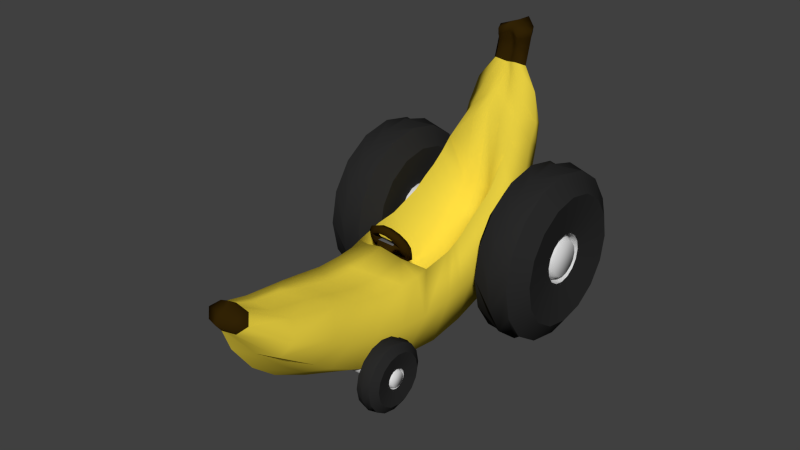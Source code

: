 # Source: banana_cart.blend  (saved by Blender 2.70.0; exported with 4.5.12 LTS)
import bpy
from mathutils import Matrix  # noqa: F401  (used for matrix-valued properties, if any)

bpy.ops.wm.read_factory_settings(use_empty=True)
scene = bpy.context.scene
scene.name = 'Scene'

# ---- collections
col_collection_1 = bpy.data.collections.new('Collection 1'); scene.collection.children.link(col_collection_1)

# ---- materials (node trees are filled in below, after node groups)
mat_material_004 = bpy.data.materials.new('Material.004')
mat_material_004.alpha_threshold = 0.0
mat_material_004.use_transparent_shadow = False
mat_material_004.diffuse_color = (0.7231, 0.7231, 0.7231, 1.0)
mat_material_004.roughness = 0.5
mat_material_004.line_color = (0.0, 0.0, 0.0, 1.0)
mat_material_005 = bpy.data.materials.new('Material.005')
mat_material_005.alpha_threshold = 0.0
mat_material_005.use_transparent_shadow = False
mat_material_005.diffuse_color = (0.02315, 0.02315, 0.02315, 1.0)
mat_material_005.roughness = 0.5
mat_material_005.line_color = (0.0, 0.0, 0.0, 1.0)
mat_materialwheelwhite = bpy.data.materials.new('MaterialWheelWhite')
mat_materialwheelwhite.alpha_threshold = 0.0
mat_materialwheelwhite.use_transparent_shadow = False
mat_materialwheelwhite.diffuse_color = (0.7231, 0.7231, 0.7231, 1.0)
mat_materialwheelwhite.roughness = 0.5
mat_materialwheelwhite.specular_intensity = 1.0
mat_materialwheelwhite.line_color = (0.0, 0.0, 0.0, 1.0)
mat_materialweelblack = bpy.data.materials.new('MaterialWeelBlack')
mat_materialweelblack.alpha_threshold = 0.0
mat_materialweelblack.use_transparent_shadow = False
mat_materialweelblack.diffuse_color = (0.02315, 0.02315, 0.02315, 1.0)
mat_materialweelblack.roughness = 0.5
mat_materialweelblack.specular_intensity = 0.1235
mat_materialweelblack.line_color = (0.0, 0.0, 0.0, 1.0)
mat_material_001 = bpy.data.materials.new('Material.001')
mat_material_001.alpha_threshold = 0.0
mat_material_001.use_transparent_shadow = False
mat_material_001.diffuse_color = (0.03071, 0.016, 0.001518, 1.0)
mat_material_001.roughness = 0.5
mat_material_001.line_color = (0.0, 0.0, 0.0, 1.0)
mat_material = bpy.data.materials.new('Material')
mat_material.alpha_threshold = 0.0
mat_material.use_transparent_shadow = False
mat_material.diffuse_color = (0.1193, 0.1193, 0.1193, 1.0)
mat_material.roughness = 0.5
mat_material.line_color = (0.0, 0.0, 0.0, 1.0)
mat_materialbanana = bpy.data.materials.new('MaterialBanana')
mat_materialbanana.alpha_threshold = 0.0
mat_materialbanana.use_transparent_shadow = False
mat_materialbanana.diffuse_color = (0.8, 0.6205, 0.05326, 1.0)
mat_materialbanana.roughness = 0.5
mat_materialbanana.specular_intensity = 0.07647
mat_materialbanana.line_color = (0.0, 0.0, 0.0, 1.0)
mat_materialends = bpy.data.materials.new('MaterialEnds')
mat_materialends.alpha_threshold = 0.0
mat_materialends.use_transparent_shadow = False
mat_materialends.diffuse_color = (0.03071, 0.016, 0.001518, 1.0)
mat_materialends.roughness = 0.5
mat_materialends.specular_intensity = 0.06471
mat_materialends.line_color = (0.0, 0.0, 0.0, 1.0)

# ---- material node trees

# ---- world
world_world = bpy.data.worlds.new('World'); scene.world = world_world
world_world.color = (0.05088, 0.05088, 0.05088)
world_world.use_sun_shadow = False
world_world.sun_shadow_jitter_overblur = 0.0
world_world.cycles.sampling_method = 'MANUAL'
world_world.cycles.sample_map_resolution = 256

# ---- meshes
me_cylinder_003 = bpy.data.meshes.new('Cylinder.003')
me_cylinder_003.from_pydata([(2.959, -0.1187, 2.944), (2.959, 0.9982, 2.722), (2.959, 0.954, 2.5), (2.959, 0.8282, 2.311), (2.959, 0.6398, 2.186), (2.959, 0.4177, 2.141), (2.959, 0.1955, 2.186), (2.959, 0.007172, 2.311), (2.959, -0.1187, 2.5), (2.959, -0.1629, 2.722), (2.959, 0.007172, 3.132), (2.959, 0.1955, 3.258), (2.959, 0.4177, 3.302), (2.959, 0.6398, 3.258), (2.959, 0.8282, 3.132), (2.959, 0.954, 2.944), (-2.959, -0.1187, 2.944), (-2.959, 0.9982, 2.722), (-2.959, 0.954, 2.5), (-2.959, 0.8282, 2.311), (-2.959, 0.6398, 2.186), (-2.959, 0.4177, 2.141), (-2.959, 0.1955, 2.186), (-2.959, 0.007172, 2.311), (-2.959, -0.1187, 2.5), (-2.959, -0.1629, 2.722), (-2.959, 0.007172, 3.132), (-2.959, 0.1955, 3.258), (-2.959, 0.4177, 3.302), (-2.959, 0.6398, 3.258), (-2.959, 0.8282, 3.132), (-2.959, 0.954, 2.944), (0.0, -0.1187, 2.944), (0.0, 0.9982, 2.722), (0.0, 0.954, 2.5), (0.0, 0.8282, 2.311), (0.0, 0.6398, 2.186), (0.0, 0.4177, 2.141), (0.0, 0.1955, 2.186), (0.0, 0.007172, 2.311), (0.0, -0.1187, 2.5), (0.0, -0.1629, 2.722), (0.0, 0.007172, 3.132), (0.0, 0.1955, 3.258), (0.0, 0.4177, 3.302), (0.0, 0.6398, 3.258), (0.0, 0.8282, 3.132), (0.0, 0.954, 2.944)], [], [(11, 10, 42, 43), (0, 9, 41, 32), (8, 7, 39, 40), (6, 5, 37, 38), (15, 14, 46, 47), (4, 3, 35, 36), (14, 13, 45, 46), (2, 1, 33, 34), (12, 11, 43, 44), (10, 0, 32, 42), (9, 8, 40, 41), (7, 6, 38, 39), (5, 4, 36, 37), (1, 15, 47, 33), (3, 2, 34, 35), (13, 12, 44, 45), (27, 43, 42, 26), (16, 32, 41, 25), (24, 40, 39, 23), (22, 38, 37, 21), (31, 47, 46, 30), (20, 36, 35, 19), (30, 46, 45, 29), (18, 34, 33, 17), (28, 44, 43, 27), (26, 42, 32, 16), (25, 41, 40, 24), (23, 39, 38, 22), (21, 37, 36, 20), (17, 33, 47, 31), (19, 35, 34, 18), (29, 45, 44, 28)])
me_cylinder_003.polygons.foreach_set('use_smooth', [True] * 32)
me_cylinder_003.materials.append(mat_material_004)
me_cylinder_003.materials.append(mat_material_005)
me_cylinder_003.use_remesh_preserve_volume = False
me_cylinder_003.use_remesh_preserve_attributes = False
me_cylinder_003.use_mirror_vertex_groups = False
me_cylinder_003.update()
me_cylinder_000 = bpy.data.meshes.new('Cylinder.000')
me_cylinder_000.from_pydata([(1.479, -0.0503, 2.944), (1.479, 1.067, 2.722), (1.479, 1.022, 2.5), (1.479, 0.8965, 2.311), (1.479, 0.7082, 2.186), (1.479, 0.486, 2.141), (1.479, 0.2639, 2.186), (1.479, 0.07555, 2.311), (1.479, -0.0503, 2.5), (1.479, -0.09449, 2.722), (1.479, 0.07555, 3.132), (1.479, 0.2639, 3.258), (1.479, 0.486, 3.302), (1.479, 0.7082, 3.258), (1.479, 0.8965, 3.132), (1.479, 1.022, 2.944), (-1.479, -0.0503, 2.944), (-1.479, 1.067, 2.722), (-1.479, 1.022, 2.5), (-1.479, 0.8965, 2.311), (-1.479, 0.7082, 2.186), (-1.479, 0.486, 2.141), (-1.479, 0.2639, 2.186), (-1.479, 0.07555, 2.311), (-1.479, -0.0503, 2.5), (-1.479, -0.09449, 2.722), (-1.479, 0.07555, 3.132), (-1.479, 0.2639, 3.258), (-1.479, 0.486, 3.302), (-1.479, 0.7082, 3.258), (-1.479, 0.8965, 3.132), (-1.479, 1.022, 2.944), (0.7394, 0.2639, 3.258), (0.7394, 0.07555, 3.132), (0.7394, -0.0503, 2.944), (0.7394, -0.09449, 2.722), (0.7394, -0.0503, 2.5), (0.7394, 0.07555, 2.311), (0.7394, 0.2639, 2.186), (0.7394, 0.486, 2.141), (0.7394, 1.022, 2.944), (0.7394, 0.8965, 3.132), (0.7394, 0.7082, 2.186), (0.7394, 0.8965, 2.311), (0.7394, 0.7082, 3.258), (0.7394, 1.022, 2.5), (0.7394, 1.067, 2.722), (0.7394, 0.486, 3.302), (-0.7394, 0.2639, 3.258), (-0.7394, 0.07555, 3.132), (-0.7394, -0.0503, 2.944), (-0.7394, -0.09449, 2.722), (-0.7394, -0.0503, 2.5), (-0.7394, 0.07555, 2.311), (-0.7394, 0.2639, 2.186), (-0.7394, 0.486, 2.141), (-0.7394, 1.022, 2.944), (-0.7394, 0.8965, 3.132), (-0.7394, 0.7082, 2.186), (-0.7394, 0.8965, 2.311), (-0.7394, 0.7082, 3.258), (-0.7394, 1.022, 2.5), (-0.7394, 1.067, 2.722), (-0.7394, 0.486, 3.302)], [], [(11, 10, 33, 32), (0, 9, 35, 34), (8, 7, 37, 36), (6, 5, 39, 38), (15, 14, 41, 40), (4, 3, 43, 42), (14, 13, 44, 41), (2, 1, 46, 45), (12, 11, 32, 47), (10, 0, 34, 33), (9, 8, 36, 35), (7, 6, 38, 37), (5, 4, 42, 39), (1, 15, 40, 46), (3, 2, 45, 43), (13, 12, 47, 44), (27, 48, 49, 26), (16, 50, 51, 25), (24, 52, 53, 23), (22, 54, 55, 21), (31, 56, 57, 30), (20, 58, 59, 19), (30, 57, 60, 29), (18, 61, 62, 17), (28, 63, 48, 27), (26, 49, 50, 16), (25, 51, 52, 24), (23, 53, 54, 22), (21, 55, 58, 20), (17, 62, 56, 31), (19, 59, 61, 18), (29, 60, 63, 28)])
me_cylinder_000.polygons.foreach_set('use_smooth', [True] * 32)
me_cylinder_000.materials.append(mat_materialwheelwhite)
me_cylinder_000.materials.append(mat_materialweelblack)
me_cylinder_000.use_remesh_preserve_volume = False
me_cylinder_000.use_remesh_preserve_attributes = False
me_cylinder_000.use_mirror_vertex_groups = False
me_cylinder_000.update()
me_cylinder_002 = bpy.data.meshes.new('Cylinder.002')
me_cylinder_002.from_pydata([(4.201, 1.932, 2.722), (4.201, 1.817, 2.142), (4.201, 1.488, 1.651), (4.201, 0.9971, 1.323), (4.201, 0.4177, 1.208), (4.201, -0.1618, 1.323), (4.201, -0.653, 1.651), (4.201, -0.9812, 2.142), (4.201, -1.096, 2.722), (4.201, -0.9812, 3.301), (4.201, -0.653, 3.792), (4.201, -0.1618, 4.121), (4.201, 0.4177, 4.236), (4.201, 0.9971, 4.121), (4.201, 1.488, 3.792), (4.201, 1.817, 3.301), (4.066, 0.9982, 2.722), (4.066, 0.954, 2.5), (4.066, 0.8282, 2.311), (4.066, 0.6398, 2.186), (4.066, 0.4177, 2.141), (4.066, 0.1955, 2.186), (4.066, 0.007172, 2.311), (4.066, -0.1187, 2.5), (4.066, -0.1629, 2.722), (4.066, -0.1187, 2.944), (4.066, 0.007172, 3.132), (4.066, 0.1955, 3.258), (4.066, 0.4177, 3.302), (4.066, 0.6398, 3.258), (4.066, 0.8282, 3.132), (4.066, 0.954, 2.944), (3.825, 0.9982, 2.722), (3.825, 0.954, 2.5), (3.825, 0.8282, 2.311), (3.825, 0.6398, 2.186), (3.825, 0.4177, 2.141), (3.825, 0.1955, 2.186), (3.825, 0.007172, 2.311), (3.825, -0.1187, 2.5), (3.825, -0.1629, 2.722), (3.825, -0.1187, 2.944), (3.825, 0.007172, 3.132), (3.825, 0.1955, 3.258), (3.825, 0.4177, 3.302), (3.825, 0.6398, 3.258), (3.825, 0.8282, 3.132), (3.825, 0.954, 2.944), (3.913, 2.219, 1.976), (3.913, 1.796, 1.343), (3.913, 1.164, 0.9205), (3.913, 0.4177, 0.7721), (3.913, -0.3285, 0.9205), (3.913, -0.961, 1.343), (3.913, -1.384, 1.976), (3.913, -1.532, 2.722), (3.913, -1.384, 3.468), (3.913, -0.961, 4.101), (3.913, -0.3285, 4.523), (3.913, 0.4177, 4.672), (3.913, 1.164, 4.523), (3.913, 1.796, 4.101), (3.913, 2.219, 3.468), (3.913, 2.367, 2.722), (3.512, 2.355, 3.357), (3.512, 2.451, 2.568), (3.512, 2.237, 1.801), (3.512, 1.746, 1.175), (3.512, 1.053, 0.7847), (3.512, 0.2634, 0.689), (3.512, -0.5028, 0.9027), (3.512, -1.129, 1.393), (3.512, -1.52, 2.086), (3.512, -1.615, 2.876), (3.512, -1.401, 3.642), (3.512, -0.9107, 4.268), (3.512, -0.2178, 4.659), (3.512, 0.5719, 4.755), (3.512, 1.338, 4.541), (3.512, 1.964, 4.05), (2.824, 1.932, 2.722), (2.824, 1.817, 2.142), (2.824, 1.488, 1.651), (2.824, 0.9971, 1.323), (2.824, 0.4177, 1.208), (2.824, -0.1618, 1.323), (2.824, -0.653, 1.651), (2.824, -0.9812, 2.142), (2.824, -1.096, 2.722), (2.824, -0.9812, 3.301), (2.824, -0.653, 3.792), (2.824, -0.1618, 4.121), (2.824, 0.4177, 4.236), (2.824, 0.9971, 4.121), (2.824, 1.488, 3.792), (2.824, 1.817, 3.301), (2.959, 0.9982, 2.722), (2.959, 0.954, 2.5), (2.959, 0.8282, 2.311), (2.959, 0.6398, 2.186), (2.959, 0.4177, 2.141), (2.959, 0.1955, 2.186), (2.959, 0.007172, 2.311), (2.959, -0.1187, 2.5), (2.959, -0.1629, 2.722), (2.959, -0.1187, 2.944), (2.959, 0.007172, 3.132), (2.959, 0.1955, 3.258), (2.959, 0.4177, 3.302), (2.959, 0.6398, 3.258), (2.959, 0.8282, 3.132), (2.959, 0.954, 2.944), (3.2, 0.9982, 2.722), (3.2, 0.954, 2.5), (3.2, 0.8282, 2.311), (3.2, 0.6398, 2.186), (3.2, 0.4177, 2.141), (3.2, 0.1955, 2.186), (3.2, 0.007172, 2.311), (3.2, -0.1187, 2.5), (3.2, -0.1629, 2.722), (3.2, -0.1187, 2.944), (3.2, 0.007172, 3.132), (3.2, 0.1955, 3.258), (3.2, 0.4177, 3.302), (3.2, 0.6398, 3.258), (3.2, 0.8282, 3.132), (3.2, 0.954, 2.944), (3.112, 2.219, 1.976), (3.112, 1.796, 1.343), (3.112, 1.164, 0.9205), (3.112, 0.4177, 0.7721), (3.112, -0.3285, 0.9205), (3.112, -0.961, 1.343), (3.112, -1.384, 1.976), (3.112, -1.532, 2.722), (3.112, -1.384, 3.468), (3.112, -0.961, 4.101), (3.112, -0.3285, 4.523), (3.112, 0.4177, 4.672), (3.112, 1.164, 4.523), (3.112, 1.796, 4.101), (3.112, 2.219, 3.468), (3.112, 2.367, 2.722), (4.201, 1.932, 2.722), (4.201, 1.817, 2.142), (4.201, 1.488, 1.651), (4.201, 0.9971, 1.323), (4.201, 0.4177, 1.208), (4.201, -0.1618, 1.323), (4.201, -0.653, 1.651), (4.201, -0.9812, 2.142), (4.201, -1.096, 2.722), (4.201, -0.9812, 3.301), (4.201, -0.653, 3.792), (4.201, -0.1618, 4.121), (4.201, 0.4177, 4.236), (4.201, 0.9971, 4.121), (4.201, 1.488, 3.792), (4.201, 1.817, 3.301), (4.066, 0.9982, 2.722), (4.066, 0.954, 2.5), (4.066, 0.8282, 2.311), (4.066, 0.6398, 2.186), (4.066, 0.4177, 2.141), (4.066, 0.1955, 2.186), (4.066, 0.007172, 2.311), (4.066, -0.1187, 2.5), (4.066, -0.1629, 2.722), (4.066, -0.1187, 2.944), (4.066, 0.007172, 3.132), (4.066, 0.1955, 3.258), (4.066, 0.4177, 3.302), (4.066, 0.6398, 3.258), (4.066, 0.8282, 3.132), (4.066, 0.954, 2.944), (3.825, 0.9982, 2.722), (3.825, 0.954, 2.5), (3.825, 0.8282, 2.311), (3.825, 0.6398, 2.186), (3.825, 0.4177, 2.141), (3.825, 0.1955, 2.186), (3.825, 0.007172, 2.311), (3.825, -0.1187, 2.5), (3.825, -0.1629, 2.722), (3.825, -0.1187, 2.944), (3.825, 0.007172, 3.132), (3.825, 0.1955, 3.258), (3.825, 0.4177, 3.302), (3.825, 0.6398, 3.258), (3.825, 0.8282, 3.132), (3.825, 0.954, 2.944), (3.913, 2.367, 2.722), (3.913, 2.219, 1.976), (3.913, 1.796, 1.343), (3.913, 1.164, 0.9205), (3.913, 0.4177, 0.7721), (3.913, -0.3285, 0.9205), (3.913, -0.961, 1.343), (3.913, -1.384, 1.976), (3.913, -1.532, 2.722), (3.913, -1.384, 3.468), (3.913, -0.961, 4.101), (3.913, -0.3285, 4.523), (3.913, 0.4177, 4.672), (3.913, 1.164, 4.523), (3.913, 1.796, 4.101), (3.913, 2.219, 3.468), (2.824, 1.932, 2.722), (2.824, 1.817, 2.142), (2.824, 1.488, 1.651), (2.824, 0.9971, 1.323), (2.824, 0.4177, 1.208), (2.824, -0.1618, 1.323), (2.824, -0.653, 1.651), (2.824, -0.9812, 2.142), (2.824, -1.096, 2.722), (2.824, -0.9812, 3.301), (2.824, -0.653, 3.792), (2.824, -0.1618, 4.121), (2.824, 0.4177, 4.236), (2.824, 0.9971, 4.121), (2.824, 1.488, 3.792), (2.824, 1.817, 3.301), (2.959, 0.9982, 2.722), (2.959, 0.954, 2.5), (2.959, 0.8282, 2.311), (2.959, 0.6398, 2.186), (2.959, 0.4177, 2.141), (2.959, 0.1955, 2.186), (2.959, 0.007172, 2.311), (2.959, -0.1187, 2.5), (2.959, -0.1629, 2.722), (2.959, -0.1187, 2.944), (2.959, 0.007172, 3.132), (2.959, 0.1955, 3.258), (2.959, 0.4177, 3.302), (2.959, 0.6398, 3.258), (2.959, 0.8282, 3.132), (2.959, 0.954, 2.944), (3.2, 0.9982, 2.722), (3.2, 0.954, 2.5), (3.2, 0.8282, 2.311), (3.2, 0.6398, 2.186), (3.2, 0.4177, 2.141), (3.2, 0.1955, 2.186), (3.2, 0.007172, 2.311), (3.2, -0.1187, 2.5), (3.2, -0.1629, 2.722), (3.2, -0.1187, 2.944), (3.2, 0.007172, 3.132), (3.2, 0.1955, 3.258), (3.2, 0.4177, 3.302), (3.2, 0.6398, 3.258), (3.2, 0.8282, 3.132), (3.2, 0.954, 2.944), (3.112, 2.367, 2.722), (3.112, 2.219, 1.976), (3.112, 1.796, 1.343), (3.112, 1.164, 0.9205), (3.112, 0.4177, 0.7721), (3.112, -0.3285, 0.9205), (3.112, -0.961, 1.343), (3.112, -1.384, 1.976), (3.112, -1.532, 2.722), (3.112, -1.384, 3.468), (3.112, -0.961, 4.101), (3.112, -0.3285, 4.523), (3.112, 0.4177, 4.672), (3.112, 1.164, 4.523), (3.112, 1.796, 4.101), (3.112, 2.219, 3.468), (4.146, 0.8535, 2.722), (4.146, 0.8203, 2.555), (4.146, 0.7259, 2.414), (4.146, 0.5845, 2.319), (4.146, 0.4177, 2.286), (4.146, 0.2509, 2.319), (4.146, 0.1095, 2.414), (4.146, 0.015, 2.555), (4.146, -0.01818, 2.722), (4.146, 0.1095, 3.03), (4.146, 0.2509, 3.125), (4.146, 0.4177, 3.158), (4.146, 0.5845, 3.125), (4.146, 0.7259, 3.03), (4.146, 0.8203, 2.889), (4.146, 0.015, 2.889), (-4.201, 1.932, 2.722), (-4.201, 1.817, 2.142), (-4.201, 1.488, 1.651), (-4.201, 0.9971, 1.323), (-4.201, 0.4177, 1.208), (-4.201, -0.1618, 1.323), (-4.201, -0.653, 1.651), (-4.201, -0.9812, 2.142), (-4.201, -1.096, 2.722), (-4.201, -0.9812, 3.301), (-4.201, -0.653, 3.792), (-4.201, -0.1618, 4.121), (-4.201, 0.4177, 4.236), (-4.201, 0.9971, 4.121), (-4.201, 1.488, 3.792), (-4.201, 1.817, 3.301), (-4.066, 0.9982, 2.722), (-4.066, 0.954, 2.5), (-4.066, 0.8282, 2.311), (-4.066, 0.6398, 2.186), (-4.066, 0.4177, 2.141), (-4.066, 0.1955, 2.186), (-4.066, 0.007172, 2.311), (-4.066, -0.1187, 2.5), (-4.066, -0.1629, 2.722), (-4.066, -0.1187, 2.944), (-4.066, 0.007172, 3.132), (-4.066, 0.1955, 3.258), (-4.066, 0.4177, 3.302), (-4.066, 0.6398, 3.258), (-4.066, 0.8282, 3.132), (-4.066, 0.954, 2.944), (-3.825, 0.9982, 2.722), (-3.825, 0.954, 2.5), (-3.825, 0.8282, 2.311), (-3.825, 0.6398, 2.186), (-3.825, 0.4177, 2.141), (-3.825, 0.1955, 2.186), (-3.825, 0.007172, 2.311), (-3.825, -0.1187, 2.5), (-3.825, -0.1629, 2.722), (-3.825, -0.1187, 2.944), (-3.825, 0.007172, 3.132), (-3.825, 0.1955, 3.258), (-3.825, 0.4177, 3.302), (-3.825, 0.6398, 3.258), (-3.825, 0.8282, 3.132), (-3.825, 0.954, 2.944), (-3.913, 2.219, 1.976), (-3.913, 1.796, 1.343), (-3.913, 1.164, 0.9205), (-3.913, 0.4177, 0.7721), (-3.913, -0.3285, 0.9205), (-3.913, -0.961, 1.343), (-3.913, -1.384, 1.976), (-3.913, -1.532, 2.722), (-3.913, -1.384, 3.468), (-3.913, -0.961, 4.101), (-3.913, -0.3285, 4.523), (-3.913, 0.4177, 4.672), (-3.913, 1.164, 4.523), (-3.913, 1.796, 4.101), (-3.913, 2.219, 3.468), (-3.913, 2.367, 2.722), (-3.512, 2.355, 3.357), (-3.512, 2.451, 2.568), (-3.512, 2.237, 1.801), (-3.512, 1.746, 1.175), (-3.512, 1.053, 0.7847), (-3.512, 0.2634, 0.689), (-3.512, -0.5028, 0.9027), (-3.512, -1.129, 1.393), (-3.512, -1.52, 2.086), (-3.512, -1.615, 2.876), (-3.512, -1.401, 3.642), (-3.512, -0.9107, 4.268), (-3.512, -0.2178, 4.659), (-3.512, 0.5719, 4.755), (-3.512, 1.338, 4.541), (-3.512, 1.964, 4.05), (-2.824, 1.932, 2.722), (-2.824, 1.817, 2.142), (-2.824, 1.488, 1.651), (-2.824, 0.9971, 1.323), (-2.824, 0.4177, 1.208), (-2.824, -0.1618, 1.323), (-2.824, -0.653, 1.651), (-2.824, -0.9812, 2.142), (-2.824, -1.096, 2.722), (-2.824, -0.9812, 3.301), (-2.824, -0.653, 3.792), (-2.824, -0.1618, 4.121), (-2.824, 0.4177, 4.236), (-2.824, 0.9971, 4.121), (-2.824, 1.488, 3.792), (-2.824, 1.817, 3.301), (-2.959, 0.9982, 2.722), (-2.959, 0.954, 2.5), (-2.959, 0.8282, 2.311), (-2.959, 0.6398, 2.186), (-2.959, 0.4177, 2.141), (-2.959, 0.1955, 2.186), (-2.959, 0.007172, 2.311), (-2.959, -0.1187, 2.5), (-2.959, -0.1629, 2.722), (-2.959, -0.1187, 2.944), (-2.959, 0.007172, 3.132), (-2.959, 0.1955, 3.258), (-2.959, 0.4177, 3.302), (-2.959, 0.6398, 3.258), (-2.959, 0.8282, 3.132), (-2.959, 0.954, 2.944), (-3.2, 0.9982, 2.722), (-3.2, 0.954, 2.5), (-3.2, 0.8282, 2.311), (-3.2, 0.6398, 2.186), (-3.2, 0.4177, 2.141), (-3.2, 0.1955, 2.186), (-3.2, 0.007172, 2.311), (-3.2, -0.1187, 2.5), (-3.2, -0.1629, 2.722), (-3.2, -0.1187, 2.944), (-3.2, 0.007172, 3.132), (-3.2, 0.1955, 3.258), (-3.2, 0.4177, 3.302), (-3.2, 0.6398, 3.258), (-3.2, 0.8282, 3.132), (-3.2, 0.954, 2.944), (-3.112, 2.219, 1.976), (-3.112, 1.796, 1.343), (-3.112, 1.164, 0.9205), (-3.112, 0.4177, 0.7721), (-3.112, -0.3285, 0.9205), (-3.112, -0.961, 1.343), (-3.112, -1.384, 1.976), (-3.112, -1.532, 2.722), (-3.112, -1.384, 3.468), (-3.112, -0.961, 4.101), (-3.112, -0.3285, 4.523), (-3.112, 0.4177, 4.672), (-3.112, 1.164, 4.523), (-3.112, 1.796, 4.101), (-3.112, 2.219, 3.468), (-3.112, 2.367, 2.722), (-4.201, 1.932, 2.722), (-4.201, 1.817, 2.142), (-4.201, 1.488, 1.651), (-4.201, 0.9971, 1.323), (-4.201, 0.4177, 1.208), (-4.201, -0.1618, 1.323), (-4.201, -0.653, 1.651), (-4.201, -0.9812, 2.142), (-4.201, -1.096, 2.722), (-4.201, -0.9812, 3.301), (-4.201, -0.653, 3.792), (-4.201, -0.1618, 4.121), (-4.201, 0.4177, 4.236), (-4.201, 0.9971, 4.121), (-4.201, 1.488, 3.792), (-4.201, 1.817, 3.301), (-4.066, 0.9982, 2.722), (-4.066, 0.954, 2.5), (-4.066, 0.8282, 2.311), (-4.066, 0.6398, 2.186), (-4.066, 0.4177, 2.141), (-4.066, 0.1955, 2.186), (-4.066, 0.007172, 2.311), (-4.066, -0.1187, 2.5), (-4.066, -0.1629, 2.722), (-4.066, -0.1187, 2.944), (-4.066, 0.007172, 3.132), (-4.066, 0.1955, 3.258), (-4.066, 0.4177, 3.302), (-4.066, 0.6398, 3.258), (-4.066, 0.8282, 3.132), (-4.066, 0.954, 2.944), (-3.825, 0.9982, 2.722), (-3.825, 0.954, 2.5), (-3.825, 0.8282, 2.311), (-3.825, 0.6398, 2.186), (-3.825, 0.4177, 2.141), (-3.825, 0.1955, 2.186), (-3.825, 0.007172, 2.311), (-3.825, -0.1187, 2.5), (-3.825, -0.1629, 2.722), (-3.825, -0.1187, 2.944), (-3.825, 0.007172, 3.132), (-3.825, 0.1955, 3.258), (-3.825, 0.4177, 3.302), (-3.825, 0.6398, 3.258), (-3.825, 0.8282, 3.132), (-3.825, 0.954, 2.944), (-3.913, 2.367, 2.722), (-3.913, 2.219, 1.976), (-3.913, 1.796, 1.343), (-3.913, 1.164, 0.9205), (-3.913, 0.4177, 0.7721), (-3.913, -0.3285, 0.9205), (-3.913, -0.961, 1.343), (-3.913, -1.384, 1.976), (-3.913, -1.532, 2.722), (-3.913, -1.384, 3.468), (-3.913, -0.961, 4.101), (-3.913, -0.3285, 4.523), (-3.913, 0.4177, 4.672), (-3.913, 1.164, 4.523), (-3.913, 1.796, 4.101), (-3.913, 2.219, 3.468), (-2.824, 1.932, 2.722), (-2.824, 1.817, 2.142), (-2.824, 1.488, 1.651), (-2.824, 0.9971, 1.323), (-2.824, 0.4177, 1.208), (-2.824, -0.1618, 1.323), (-2.824, -0.653, 1.651), (-2.824, -0.9812, 2.142), (-2.824, -1.096, 2.722), (-2.824, -0.9812, 3.301), (-2.824, -0.653, 3.792), (-2.824, -0.1618, 4.121), (-2.824, 0.4177, 4.236), (-2.824, 0.9971, 4.121), (-2.824, 1.488, 3.792), (-2.824, 1.817, 3.301), (-2.959, 0.9982, 2.722), (-2.959, 0.954, 2.5), (-2.959, 0.8282, 2.311), (-2.959, 0.6398, 2.186), (-2.959, 0.4177, 2.141), (-2.959, 0.1955, 2.186), (-2.959, 0.007172, 2.311), (-2.959, -0.1187, 2.5), (-2.959, -0.1629, 2.722), (-2.959, -0.1187, 2.944), (-2.959, 0.007172, 3.132), (-2.959, 0.1955, 3.258), (-2.959, 0.4177, 3.302), (-2.959, 0.6398, 3.258), (-2.959, 0.8282, 3.132), (-2.959, 0.954, 2.944), (-3.2, 0.9982, 2.722), (-3.2, 0.954, 2.5), (-3.2, 0.8282, 2.311), (-3.2, 0.6398, 2.186), (-3.2, 0.4177, 2.141), (-3.2, 0.1955, 2.186), (-3.2, 0.007172, 2.311), (-3.2, -0.1187, 2.5), (-3.2, -0.1629, 2.722), (-3.2, -0.1187, 2.944), (-3.2, 0.007172, 3.132), (-3.2, 0.1955, 3.258), (-3.2, 0.4177, 3.302), (-3.2, 0.6398, 3.258), (-3.2, 0.8282, 3.132), (-3.2, 0.954, 2.944), (-3.112, 2.367, 2.722), (-3.112, 2.219, 1.976), (-3.112, 1.796, 1.343), (-3.112, 1.164, 0.9205), (-3.112, 0.4177, 0.7721), (-3.112, -0.3285, 0.9205), (-3.112, -0.961, 1.343), (-3.112, -1.384, 1.976), (-3.112, -1.532, 2.722), (-3.112, -1.384, 3.468), (-3.112, -0.961, 4.101), (-3.112, -0.3285, 4.523), (-3.112, 0.4177, 4.672), (-3.112, 1.164, 4.523), (-3.112, 1.796, 4.101), (-3.112, 2.219, 3.468), (-4.146, 0.8535, 2.722), (-4.146, 0.8203, 2.555), (-4.146, 0.7259, 2.414), (-4.146, 0.5845, 2.319), (-4.146, 0.4177, 2.286), (-4.146, 0.2509, 2.319), (-4.146, 0.1095, 2.414), (-4.146, 0.015, 2.555), (-4.146, -0.01818, 2.722), (-4.146, 0.1095, 3.03), (-4.146, 0.2509, 3.125), (-4.146, 0.4177, 3.158), (-4.146, 0.5845, 3.125), (-4.146, 0.7259, 3.03), (-4.146, 0.8203, 2.889), (-4.146, 0.015, 2.889)], [], [(3, 146, 18, 19), (192, 0, 1, 193), (193, 1, 2, 194), (194, 2, 147, 195), (195, 147, 4, 196), (196, 4, 5, 197), (197, 5, 6, 198), (198, 6, 7, 199), (199, 7, 8, 200), (200, 8, 9, 201), (201, 9, 10, 202), (202, 10, 11, 203), (203, 11, 12, 204), (204, 12, 13, 205), (205, 13, 14, 206), (207, 15, 0, 192), (206, 14, 15, 207), (25, 168, 184, 41), (158, 157, 29, 30), (145, 144, 16, 17), (156, 155, 27, 28), (154, 153, 169, 26), (152, 151, 23, 24), (150, 149, 21, 22), (148, 3, 19, 20), (144, 159, 31, 16), (146, 145, 17, 18), (157, 156, 28, 29), (155, 154, 26, 27), (153, 152, 24, 169), (151, 150, 22, 23), (149, 148, 20, 21), (159, 158, 30, 31), (32, 33, 34, 35, 36, 37, 38, 39, 40, 185, 42, 43, 44, 45, 46, 47), (167, 166, 182, 183), (165, 164, 180, 181), (175, 174, 190, 191), (163, 162, 178, 179), (174, 173, 189, 190), (161, 160, 176, 177), (172, 171, 187, 188), (170, 25, 41, 186), (168, 167, 183, 184), (166, 165, 181, 182), (164, 163, 179, 180), (160, 175, 191, 176), (162, 161, 177, 178), (173, 172, 188, 189), (171, 170, 186, 187), (64, 63, 48, 65), (65, 48, 49, 66), (66, 49, 50, 67), (67, 50, 51, 68), (68, 51, 52, 69), (69, 52, 53, 70), (70, 53, 54, 71), (71, 54, 55, 72), (72, 55, 56, 73), (73, 56, 57, 74), (74, 57, 58, 75), (75, 58, 59, 76), (76, 59, 60, 77), (77, 60, 61, 78), (79, 62, 63, 64), (78, 61, 62, 79), (83, 99, 98, 210), (256, 257, 81, 80), (257, 258, 82, 81), (258, 259, 211, 82), (259, 260, 84, 211), (260, 261, 85, 84), (261, 262, 86, 85), (262, 263, 87, 86), (263, 264, 88, 87), (264, 265, 89, 88), (265, 266, 90, 89), (266, 267, 91, 90), (267, 268, 92, 91), (268, 269, 93, 92), (269, 270, 94, 93), (271, 256, 80, 95), (270, 271, 95, 94), (105, 121, 248, 232), (222, 110, 109, 221), (209, 97, 96, 208), (220, 108, 107, 219), (218, 106, 233, 217), (216, 104, 103, 215), (214, 102, 101, 213), (212, 100, 99, 83), (208, 96, 111, 223), (210, 98, 97, 209), (221, 109, 108, 220), (219, 107, 106, 218), (217, 233, 104, 216), (215, 103, 102, 214), (213, 101, 100, 212), (223, 111, 110, 222), (112, 113, 114, 115, 116, 117, 118, 119, 120, 249, 122, 123, 124, 125, 126, 127), (231, 247, 246, 230), (229, 245, 244, 228), (239, 255, 254, 238), (227, 243, 242, 226), (238, 254, 253, 237), (225, 241, 240, 224), (236, 252, 251, 235), (234, 250, 121, 105), (232, 248, 247, 231), (230, 246, 245, 229), (228, 244, 243, 227), (224, 240, 255, 239), (226, 242, 241, 225), (237, 253, 252, 236), (235, 251, 250, 234), (64, 65, 128, 143), (65, 66, 129, 128), (66, 67, 130, 129), (67, 68, 131, 130), (68, 69, 132, 131), (69, 70, 133, 132), (70, 71, 134, 133), (71, 72, 135, 134), (72, 73, 136, 135), (73, 74, 137, 136), (74, 75, 138, 137), (75, 76, 139, 138), (76, 77, 140, 139), (77, 78, 141, 140), (79, 64, 143, 142), (78, 79, 142, 141), (272, 286, 285, 284, 283, 282, 281, 287, 280, 279, 278, 277, 276, 275, 274, 273), (40, 39, 279, 280), (38, 37, 277, 278), (36, 35, 275, 276), (32, 47, 286, 272), (34, 33, 273, 274), (45, 44, 283, 284), (185, 40, 280, 287), (43, 42, 281, 282), (39, 38, 278, 279), (37, 36, 276, 277), (47, 46, 285, 286), (35, 34, 274, 275), (46, 45, 284, 285), (33, 32, 272, 273), (44, 43, 282, 283), (42, 185, 287, 281), (291, 307, 306, 434), (480, 481, 289, 288), (481, 482, 290, 289), (482, 483, 435, 290), (483, 484, 292, 435), (484, 485, 293, 292), (485, 486, 294, 293), (486, 487, 295, 294), (487, 488, 296, 295), (488, 489, 297, 296), (489, 490, 298, 297), (490, 491, 299, 298), (491, 492, 300, 299), (492, 493, 301, 300), (493, 494, 302, 301), (495, 480, 288, 303), (494, 495, 303, 302), (313, 329, 472, 456), (446, 318, 317, 445), (433, 305, 304, 432), (444, 316, 315, 443), (442, 314, 457, 441), (440, 312, 311, 439), (438, 310, 309, 437), (436, 308, 307, 291), (432, 304, 319, 447), (434, 306, 305, 433), (445, 317, 316, 444), (443, 315, 314, 442), (441, 457, 312, 440), (439, 311, 310, 438), (437, 309, 308, 436), (447, 319, 318, 446), (320, 335, 334, 333, 332, 331, 330, 473, 328, 327, 326, 325, 324, 323, 322, 321), (455, 471, 470, 454), (453, 469, 468, 452), (463, 479, 478, 462), (451, 467, 466, 450), (462, 478, 477, 461), (449, 465, 464, 448), (460, 476, 475, 459), (458, 474, 329, 313), (456, 472, 471, 455), (454, 470, 469, 453), (452, 468, 467, 451), (448, 464, 479, 463), (450, 466, 465, 449), (461, 477, 476, 460), (459, 475, 474, 458), (352, 353, 336, 351), (353, 354, 337, 336), (354, 355, 338, 337), (355, 356, 339, 338), (356, 357, 340, 339), (357, 358, 341, 340), (358, 359, 342, 341), (359, 360, 343, 342), (360, 361, 344, 343), (361, 362, 345, 344), (362, 363, 346, 345), (363, 364, 347, 346), (364, 365, 348, 347), (365, 366, 349, 348), (367, 352, 351, 350), (366, 367, 350, 349), (371, 498, 386, 387), (544, 368, 369, 545), (545, 369, 370, 546), (546, 370, 499, 547), (547, 499, 372, 548), (548, 372, 373, 549), (549, 373, 374, 550), (550, 374, 375, 551), (551, 375, 376, 552), (552, 376, 377, 553), (553, 377, 378, 554), (554, 378, 379, 555), (555, 379, 380, 556), (556, 380, 381, 557), (557, 381, 382, 558), (559, 383, 368, 544), (558, 382, 383, 559), (393, 520, 536, 409), (510, 509, 397, 398), (497, 496, 384, 385), (508, 507, 395, 396), (506, 505, 521, 394), (504, 503, 391, 392), (502, 501, 389, 390), (500, 371, 387, 388), (496, 511, 399, 384), (498, 497, 385, 386), (509, 508, 396, 397), (507, 506, 394, 395), (505, 504, 392, 521), (503, 502, 390, 391), (501, 500, 388, 389), (511, 510, 398, 399), (400, 415, 414, 413, 412, 411, 410, 537, 408, 407, 406, 405, 404, 403, 402, 401), (519, 518, 534, 535), (517, 516, 532, 533), (527, 526, 542, 543), (515, 514, 530, 531), (526, 525, 541, 542), (513, 512, 528, 529), (524, 523, 539, 540), (522, 393, 409, 538), (520, 519, 535, 536), (518, 517, 533, 534), (516, 515, 531, 532), (512, 527, 543, 528), (514, 513, 529, 530), (525, 524, 540, 541), (523, 522, 538, 539), (352, 431, 416, 353), (353, 416, 417, 354), (354, 417, 418, 355), (355, 418, 419, 356), (356, 419, 420, 357), (357, 420, 421, 358), (358, 421, 422, 359), (359, 422, 423, 360), (360, 423, 424, 361), (361, 424, 425, 362), (362, 425, 426, 363), (363, 426, 427, 364), (364, 427, 428, 365), (365, 428, 429, 366), (367, 430, 431, 352), (366, 429, 430, 367), (560, 561, 562, 563, 564, 565, 566, 567, 568, 575, 569, 570, 571, 572, 573, 574), (328, 568, 567, 327), (326, 566, 565, 325), (324, 564, 563, 323), (320, 560, 574, 335), (322, 562, 561, 321), (333, 572, 571, 332), (473, 575, 568, 328), (331, 570, 569, 330), (327, 567, 566, 326), (325, 565, 564, 324), (335, 574, 573, 334), (323, 563, 562, 322), (334, 573, 572, 333), (321, 561, 560, 320), (332, 571, 570, 331), (330, 569, 575, 473)])
me_cylinder_002.polygons.foreach_set('use_smooth', [True] * 294)
me_cylinder_002.polygons.foreach_set('material_index', [1, 1, 1, 1, 1, 1, 1, 1, 1, 1, 1, 1, 1, 1, 1, 1, 1, 0, 1, 1, 1, 1, 1, 1, 1, 1, 1, 1, 1, 1, 1, 1, 1, 0, 0, 0, 0, 0, 0, 0, 0, 0, 0, 0, 0, 0, 0, 0, 0, 1, 1, 1, 1, 1, 1, 1, 1, 1, 1, 1, 1, 1, 1, 1, 1, 1, 1, 1, 1, 1, 1, 1, 1, 1, 1, 1, 1, 1, 1, 1, 1, 1, 0, 1, 1, 1, 1, 1, 1, 1, 1, 1, 1, 1, 1, 1, 1, 1, 0, 0, 0, 0, 0, 0, 0, 0, 0, 0, 0, 0, 0, 0, 0, 0, 1, 1, 1, 1, 1, 1, 1, 1, 1, 1, 1, 1, 1, 1, 1, 1, 0, 0, 0, 0, 0, 0, 0, 0, 0, 0, 0, 0, 0, 0, 0, 0, 0, 1, 1, 1, 1, 1, 1, 1, 1, 1, 1, 1, 1, 1, 1, 1, 1, 1, 0, 1, 1, 1, 1, 1, 1, 1, 1, 1, 1, 1, 1, 1, 1, 1, 0, 0, 0, 0, 0, 0, 0, 0, 0, 0, 0, 0, 0, 0, 0, 0, 1, 1, 1, 1, 1, 1, 1, 1, 1, 1, 1, 1, 1, 1, 1, 1, 1, 1, 1, 1, 1, 1, 1, 1, 1, 1, 1, 1, 1, 1, 1, 1, 1, 0, 1, 1, 1, 1, 1, 1, 1, 1, 1, 1, 1, 1, 1, 1, 1, 0, 0, 0, 0, 0, 0, 0, 0, 0, 0, 0, 0, 0, 0, 0, 0, 1, 1, 1, 1, 1, 1, 1, 1, 1, 1, 1, 1, 1, 1, 1, 1, 0, 0, 0, 0, 0, 0, 0, 0, 0, 0, 0, 0, 0, 0, 0, 0, 0])
me_cylinder_002.materials.append(mat_material_004)
me_cylinder_002.materials.append(mat_material_005)
me_cylinder_002.use_remesh_preserve_volume = False
me_cylinder_002.use_remesh_preserve_attributes = False
me_cylinder_002.use_mirror_vertex_groups = False
me_cylinder_002.update()
me_cylinder_001 = bpy.data.meshes.new('Cylinder.001')
me_cylinder_001.from_pydata([(2.721, 2.0, 2.722), (2.721, 1.885, 2.142), (2.721, 1.557, 1.651), (2.721, 1.065, 1.323), (2.721, 0.486, 1.208), (2.721, -0.09339, 1.323), (2.721, -0.5846, 1.651), (2.721, -0.9128, 2.142), (2.721, -1.028, 2.722), (2.721, -0.9128, 3.301), (2.721, -0.5846, 3.792), (2.721, -0.09339, 4.121), (2.721, 0.486, 4.236), (2.721, 1.065, 4.121), (2.721, 1.557, 3.792), (2.721, 1.885, 3.301), (2.586, 1.067, 2.722), (2.586, 1.022, 2.5), (2.586, 0.8965, 2.311), (2.586, 0.7082, 2.186), (2.586, 0.486, 2.141), (2.586, 0.2639, 2.186), (2.586, 0.07555, 2.311), (2.586, -0.0503, 2.5), (2.586, -0.09449, 2.722), (2.586, -0.0503, 2.944), (2.586, 0.07555, 3.132), (2.586, 0.2639, 3.258), (2.586, 0.486, 3.302), (2.586, 0.7082, 3.258), (2.586, 0.8965, 3.132), (2.586, 1.022, 2.944), (2.345, 1.067, 2.722), (2.345, 1.022, 2.5), (2.345, 0.8965, 2.311), (2.345, 0.7082, 2.186), (2.345, 0.486, 2.141), (2.345, 0.2639, 2.186), (2.345, 0.07555, 2.311), (2.345, -0.0503, 2.5), (2.345, -0.09449, 2.722), (2.345, -0.0503, 2.944), (2.345, 0.07555, 3.132), (2.345, 0.2639, 3.258), (2.345, 0.486, 3.302), (2.345, 0.7082, 3.258), (2.345, 0.8965, 3.132), (2.345, 1.022, 2.944), (2.433, 2.287, 1.976), (2.433, 1.865, 1.343), (2.433, 1.232, 0.9205), (2.433, 0.486, 0.7721), (2.433, -0.2601, 0.9205), (2.433, -0.8926, 1.343), (2.433, -1.315, 1.976), (2.433, -1.464, 2.722), (2.433, -1.315, 3.468), (2.433, -0.8926, 4.101), (2.433, -0.2601, 4.523), (2.433, 0.486, 4.672), (2.433, 1.232, 4.523), (2.433, 1.865, 4.101), (2.433, 2.287, 3.468), (2.433, 2.436, 2.722), (2.032, 2.423, 3.357), (2.032, 2.519, 2.568), (2.032, 2.305, 1.801), (2.032, 1.814, 1.175), (2.032, 1.121, 0.7847), (2.032, 0.3318, 0.689), (2.032, -0.4344, 0.9027), (2.032, -1.06, 1.393), (2.032, -1.451, 2.086), (2.032, -1.547, 2.876), (2.032, -1.333, 3.642), (2.032, -0.8423, 4.268), (2.032, -0.1494, 4.659), (2.032, 0.6403, 4.755), (2.032, 1.407, 4.541), (2.032, 2.033, 4.05), (1.344, 2.0, 2.722), (1.344, 1.885, 2.142), (1.344, 1.557, 1.651), (1.344, 1.065, 1.323), (1.344, 0.486, 1.208), (1.344, -0.09339, 1.323), (1.344, -0.5846, 1.651), (1.344, -0.9128, 2.142), (1.344, -1.028, 2.722), (1.344, -0.9128, 3.301), (1.344, -0.5846, 3.792), (1.344, -0.09339, 4.121), (1.344, 0.486, 4.236), (1.344, 1.065, 4.121), (1.344, 1.557, 3.792), (1.344, 1.885, 3.301), (1.479, 1.067, 2.722), (1.479, 1.022, 2.5), (1.479, 0.8965, 2.311), (1.479, 0.7082, 2.186), (1.479, 0.486, 2.141), (1.479, 0.2639, 2.186), (1.479, 0.07555, 2.311), (1.479, -0.0503, 2.5), (1.479, -0.09449, 2.722), (1.479, -0.0503, 2.944), (1.479, 0.07555, 3.132), (1.479, 0.2639, 3.258), (1.479, 0.486, 3.302), (1.479, 0.7082, 3.258), (1.479, 0.8965, 3.132), (1.479, 1.022, 2.944), (1.72, 1.067, 2.722), (1.72, 1.022, 2.5), (1.72, 0.8965, 2.311), (1.72, 0.7082, 2.186), (1.72, 0.486, 2.141), (1.72, 0.2639, 2.186), (1.72, 0.07555, 2.311), (1.72, -0.0503, 2.5), (1.72, -0.09449, 2.722), (1.72, -0.0503, 2.944), (1.72, 0.07555, 3.132), (1.72, 0.2639, 3.258), (1.72, 0.486, 3.302), (1.72, 0.7082, 3.258), (1.72, 0.8965, 3.132), (1.72, 1.022, 2.944), (1.632, 2.287, 1.976), (1.632, 1.865, 1.343), (1.632, 1.232, 0.9205), (1.632, 0.486, 0.7721), (1.632, -0.2601, 0.9205), (1.632, -0.8926, 1.343), (1.632, -1.315, 1.976), (1.632, -1.464, 2.722), (1.632, -1.315, 3.468), (1.632, -0.8926, 4.101), (1.632, -0.2601, 4.523), (1.632, 0.486, 4.672), (1.632, 1.232, 4.523), (1.632, 1.865, 4.101), (1.632, 2.287, 3.468), (1.632, 2.436, 2.722), (2.721, 2.0, 2.722), (2.721, 1.885, 2.142), (2.721, 1.557, 1.651), (2.721, 1.065, 1.323), (2.721, 0.486, 1.208), (2.721, -0.09339, 1.323), (2.721, -0.5846, 1.651), (2.721, -0.9128, 2.142), (2.721, -1.028, 2.722), (2.721, -0.9128, 3.301), (2.721, -0.5846, 3.792), (2.721, -0.09339, 4.121), (2.721, 0.486, 4.236), (2.721, 1.065, 4.121), (2.721, 1.557, 3.792), (2.721, 1.885, 3.301), (2.586, 1.067, 2.722), (2.586, 1.022, 2.5), (2.586, 0.8965, 2.311), (2.586, 0.7082, 2.186), (2.586, 0.486, 2.141), (2.586, 0.2639, 2.186), (2.586, 0.07555, 2.311), (2.586, -0.0503, 2.5), (2.586, -0.09449, 2.722), (2.586, -0.0503, 2.944), (2.586, 0.07555, 3.132), (2.586, 0.2639, 3.258), (2.586, 0.486, 3.302), (2.586, 0.7082, 3.258), (2.586, 0.8965, 3.132), (2.586, 1.022, 2.944), (2.345, 1.067, 2.722), (2.345, 1.022, 2.5), (2.345, 0.8965, 2.311), (2.345, 0.7082, 2.186), (2.345, 0.486, 2.141), (2.345, 0.2639, 2.186), (2.345, 0.07555, 2.311), (2.345, -0.0503, 2.5), (2.345, -0.09449, 2.722), (2.345, -0.0503, 2.944), (2.345, 0.07555, 3.132), (2.345, 0.2639, 3.258), (2.345, 0.486, 3.302), (2.345, 0.7082, 3.258), (2.345, 0.8965, 3.132), (2.345, 1.022, 2.944), (2.433, 2.436, 2.722), (2.433, 2.287, 1.976), (2.433, 1.865, 1.343), (2.433, 1.232, 0.9205), (2.433, 0.486, 0.7721), (2.433, -0.2601, 0.9205), (2.433, -0.8926, 1.343), (2.433, -1.315, 1.976), (2.433, -1.464, 2.722), (2.433, -1.315, 3.468), (2.433, -0.8926, 4.101), (2.433, -0.2601, 4.523), (2.433, 0.486, 4.672), (2.433, 1.232, 4.523), (2.433, 1.865, 4.101), (2.433, 2.287, 3.468), (1.344, 2.0, 2.722), (1.344, 1.885, 2.142), (1.344, 1.557, 1.651), (1.344, 1.065, 1.323), (1.344, 0.486, 1.208), (1.344, -0.09339, 1.323), (1.344, -0.5846, 1.651), (1.344, -0.9128, 2.142), (1.344, -1.028, 2.722), (1.344, -0.9128, 3.301), (1.344, -0.5846, 3.792), (1.344, -0.09339, 4.121), (1.344, 0.486, 4.236), (1.344, 1.065, 4.121), (1.344, 1.557, 3.792), (1.344, 1.885, 3.301), (1.479, 1.067, 2.722), (1.479, 1.022, 2.5), (1.479, 0.8965, 2.311), (1.479, 0.7082, 2.186), (1.479, 0.486, 2.141), (1.479, 0.2639, 2.186), (1.479, 0.07555, 2.311), (1.479, -0.0503, 2.5), (1.479, -0.09449, 2.722), (1.479, -0.0503, 2.944), (1.479, 0.07555, 3.132), (1.479, 0.2639, 3.258), (1.479, 0.486, 3.302), (1.479, 0.7082, 3.258), (1.479, 0.8965, 3.132), (1.479, 1.022, 2.944), (1.72, 1.067, 2.722), (1.72, 1.022, 2.5), (1.72, 0.8965, 2.311), (1.72, 0.7082, 2.186), (1.72, 0.486, 2.141), (1.72, 0.2639, 2.186), (1.72, 0.07555, 2.311), (1.72, -0.0503, 2.5), (1.72, -0.09449, 2.722), (1.72, -0.0503, 2.944), (1.72, 0.07555, 3.132), (1.72, 0.2639, 3.258), (1.72, 0.486, 3.302), (1.72, 0.7082, 3.258), (1.72, 0.8965, 3.132), (1.72, 1.022, 2.944), (1.632, 2.436, 2.722), (1.632, 2.287, 1.976), (1.632, 1.865, 1.343), (1.632, 1.232, 0.9205), (1.632, 0.486, 0.7721), (1.632, -0.2601, 0.9205), (1.632, -0.8926, 1.343), (1.632, -1.315, 1.976), (1.632, -1.464, 2.722), (1.632, -1.315, 3.468), (1.632, -0.8926, 4.101), (1.632, -0.2601, 4.523), (1.632, 0.486, 4.672), (1.632, 1.232, 4.523), (1.632, 1.865, 4.101), (1.632, 2.287, 3.468), (2.609, 0.8973, 2.722), (2.609, 0.866, 2.564), (2.609, 0.7769, 2.431), (2.609, 0.6434, 2.342), (2.609, 0.486, 2.311), (2.609, 0.3287, 2.342), (2.609, 0.1952, 2.431), (2.609, 0.1061, 2.564), (2.609, 0.07476, 2.722), (2.609, 0.1952, 3.013), (2.609, 0.3287, 3.102), (2.609, 0.486, 3.133), (2.609, 0.6434, 3.102), (2.609, 0.7769, 3.013), (2.609, 0.866, 2.879), (2.609, 0.1061, 2.879), (-2.721, 2.0, 2.722), (-2.721, 1.885, 2.142), (-2.721, 1.557, 1.651), (-2.721, 1.065, 1.323), (-2.721, 0.486, 1.208), (-2.721, -0.09339, 1.323), (-2.721, -0.5846, 1.651), (-2.721, -0.9128, 2.142), (-2.721, -1.028, 2.722), (-2.721, -0.9128, 3.301), (-2.721, -0.5846, 3.792), (-2.721, -0.09339, 4.121), (-2.721, 0.486, 4.236), (-2.721, 1.065, 4.121), (-2.721, 1.557, 3.792), (-2.721, 1.885, 3.301), (-2.586, 1.067, 2.722), (-2.586, 1.022, 2.5), (-2.586, 0.8965, 2.311), (-2.586, 0.7082, 2.186), (-2.586, 0.486, 2.141), (-2.586, 0.2639, 2.186), (-2.586, 0.07555, 2.311), (-2.586, -0.0503, 2.5), (-2.586, -0.09449, 2.722), (-2.586, -0.0503, 2.944), (-2.586, 0.07555, 3.132), (-2.586, 0.2639, 3.258), (-2.586, 0.486, 3.302), (-2.586, 0.7082, 3.258), (-2.586, 0.8965, 3.132), (-2.586, 1.022, 2.944), (-2.345, 1.067, 2.722), (-2.345, 1.022, 2.5), (-2.345, 0.8965, 2.311), (-2.345, 0.7082, 2.186), (-2.345, 0.486, 2.141), (-2.345, 0.2639, 2.186), (-2.345, 0.07555, 2.311), (-2.345, -0.0503, 2.5), (-2.345, -0.09449, 2.722), (-2.345, -0.0503, 2.944), (-2.345, 0.07555, 3.132), (-2.345, 0.2639, 3.258), (-2.345, 0.486, 3.302), (-2.345, 0.7082, 3.258), (-2.345, 0.8965, 3.132), (-2.345, 1.022, 2.944), (-2.433, 2.287, 1.976), (-2.433, 1.865, 1.343), (-2.433, 1.232, 0.9205), (-2.433, 0.486, 0.7721), (-2.433, -0.2601, 0.9205), (-2.433, -0.8926, 1.343), (-2.433, -1.315, 1.976), (-2.433, -1.464, 2.722), (-2.433, -1.315, 3.468), (-2.433, -0.8926, 4.101), (-2.433, -0.2601, 4.523), (-2.433, 0.486, 4.672), (-2.433, 1.232, 4.523), (-2.433, 1.865, 4.101), (-2.433, 2.287, 3.468), (-2.433, 2.436, 2.722), (-2.032, 2.423, 3.357), (-2.032, 2.519, 2.568), (-2.032, 2.305, 1.801), (-2.032, 1.814, 1.175), (-2.032, 1.121, 0.7847), (-2.032, 0.3318, 0.689), (-2.032, -0.4344, 0.9027), (-2.032, -1.06, 1.393), (-2.032, -1.451, 2.086), (-2.032, -1.547, 2.876), (-2.032, -1.333, 3.642), (-2.032, -0.8423, 4.268), (-2.032, -0.1494, 4.659), (-2.032, 0.6403, 4.755), (-2.032, 1.407, 4.541), (-2.032, 2.033, 4.05), (-1.344, 2.0, 2.722), (-1.344, 1.885, 2.142), (-1.344, 1.557, 1.651), (-1.344, 1.065, 1.323), (-1.344, 0.486, 1.208), (-1.344, -0.09339, 1.323), (-1.344, -0.5846, 1.651), (-1.344, -0.9128, 2.142), (-1.344, -1.028, 2.722), (-1.344, -0.9128, 3.301), (-1.344, -0.5846, 3.792), (-1.344, -0.09339, 4.121), (-1.344, 0.486, 4.236), (-1.344, 1.065, 4.121), (-1.344, 1.557, 3.792), (-1.344, 1.885, 3.301), (-1.479, 1.067, 2.722), (-1.479, 1.022, 2.5), (-1.479, 0.8965, 2.311), (-1.479, 0.7082, 2.186), (-1.479, 0.486, 2.141), (-1.479, 0.2639, 2.186), (-1.479, 0.07555, 2.311), (-1.479, -0.0503, 2.5), (-1.479, -0.09449, 2.722), (-1.479, -0.0503, 2.944), (-1.479, 0.07555, 3.132), (-1.479, 0.2639, 3.258), (-1.479, 0.486, 3.302), (-1.479, 0.7082, 3.258), (-1.479, 0.8965, 3.132), (-1.479, 1.022, 2.944), (-1.72, 1.067, 2.722), (-1.72, 1.022, 2.5), (-1.72, 0.8965, 2.311), (-1.72, 0.7082, 2.186), (-1.72, 0.486, 2.141), (-1.72, 0.2639, 2.186), (-1.72, 0.07555, 2.311), (-1.72, -0.0503, 2.5), (-1.72, -0.09449, 2.722), (-1.72, -0.0503, 2.944), (-1.72, 0.07555, 3.132), (-1.72, 0.2639, 3.258), (-1.72, 0.486, 3.302), (-1.72, 0.7082, 3.258), (-1.72, 0.8965, 3.132), (-1.72, 1.022, 2.944), (-1.632, 2.287, 1.976), (-1.632, 1.865, 1.343), (-1.632, 1.232, 0.9205), (-1.632, 0.486, 0.7721), (-1.632, -0.2601, 0.9205), (-1.632, -0.8926, 1.343), (-1.632, -1.315, 1.976), (-1.632, -1.464, 2.722), (-1.632, -1.315, 3.468), (-1.632, -0.8926, 4.101), (-1.632, -0.2601, 4.523), (-1.632, 0.486, 4.672), (-1.632, 1.232, 4.523), (-1.632, 1.865, 4.101), (-1.632, 2.287, 3.468), (-1.632, 2.436, 2.722), (-2.721, 2.0, 2.722), (-2.721, 1.885, 2.142), (-2.721, 1.557, 1.651), (-2.721, 1.065, 1.323), (-2.721, 0.486, 1.208), (-2.721, -0.09339, 1.323), (-2.721, -0.5846, 1.651), (-2.721, -0.9128, 2.142), (-2.721, -1.028, 2.722), (-2.721, -0.9128, 3.301), (-2.721, -0.5846, 3.792), (-2.721, -0.09339, 4.121), (-2.721, 0.486, 4.236), (-2.721, 1.065, 4.121), (-2.721, 1.557, 3.792), (-2.721, 1.885, 3.301), (-2.586, 1.067, 2.722), (-2.586, 1.022, 2.5), (-2.586, 0.8965, 2.311), (-2.586, 0.7082, 2.186), (-2.586, 0.486, 2.141), (-2.586, 0.2639, 2.186), (-2.586, 0.07555, 2.311), (-2.586, -0.0503, 2.5), (-2.586, -0.09449, 2.722), (-2.586, -0.0503, 2.944), (-2.586, 0.07555, 3.132), (-2.586, 0.2639, 3.258), (-2.586, 0.486, 3.302), (-2.586, 0.7082, 3.258), (-2.586, 0.8965, 3.132), (-2.586, 1.022, 2.944), (-2.345, 1.067, 2.722), (-2.345, 1.022, 2.5), (-2.345, 0.8965, 2.311), (-2.345, 0.7082, 2.186), (-2.345, 0.486, 2.141), (-2.345, 0.2639, 2.186), (-2.345, 0.07555, 2.311), (-2.345, -0.0503, 2.5), (-2.345, -0.09449, 2.722), (-2.345, -0.0503, 2.944), (-2.345, 0.07555, 3.132), (-2.345, 0.2639, 3.258), (-2.345, 0.486, 3.302), (-2.345, 0.7082, 3.258), (-2.345, 0.8965, 3.132), (-2.345, 1.022, 2.944), (-2.433, 2.436, 2.722), (-2.433, 2.287, 1.976), (-2.433, 1.865, 1.343), (-2.433, 1.232, 0.9205), (-2.433, 0.486, 0.7721), (-2.433, -0.2601, 0.9205), (-2.433, -0.8926, 1.343), (-2.433, -1.315, 1.976), (-2.433, -1.464, 2.722), (-2.433, -1.315, 3.468), (-2.433, -0.8926, 4.101), (-2.433, -0.2601, 4.523), (-2.433, 0.486, 4.672), (-2.433, 1.232, 4.523), (-2.433, 1.865, 4.101), (-2.433, 2.287, 3.468), (-1.344, 2.0, 2.722), (-1.344, 1.885, 2.142), (-1.344, 1.557, 1.651), (-1.344, 1.065, 1.323), (-1.344, 0.486, 1.208), (-1.344, -0.09339, 1.323), (-1.344, -0.5846, 1.651), (-1.344, -0.9128, 2.142), (-1.344, -1.028, 2.722), (-1.344, -0.9128, 3.301), (-1.344, -0.5846, 3.792), (-1.344, -0.09339, 4.121), (-1.344, 0.486, 4.236), (-1.344, 1.065, 4.121), (-1.344, 1.557, 3.792), (-1.344, 1.885, 3.301), (-1.479, 1.067, 2.722), (-1.479, 1.022, 2.5), (-1.479, 0.8965, 2.311), (-1.479, 0.7082, 2.186), (-1.479, 0.486, 2.141), (-1.479, 0.2639, 2.186), (-1.479, 0.07555, 2.311), (-1.479, -0.0503, 2.5), (-1.479, -0.09449, 2.722), (-1.479, -0.0503, 2.944), (-1.479, 0.07555, 3.132), (-1.479, 0.2639, 3.258), (-1.479, 0.486, 3.302), (-1.479, 0.7082, 3.258), (-1.479, 0.8965, 3.132), (-1.479, 1.022, 2.944), (-1.72, 1.067, 2.722), (-1.72, 1.022, 2.5), (-1.72, 0.8965, 2.311), (-1.72, 0.7082, 2.186), (-1.72, 0.486, 2.141), (-1.72, 0.2639, 2.186), (-1.72, 0.07555, 2.311), (-1.72, -0.0503, 2.5), (-1.72, -0.09449, 2.722), (-1.72, -0.0503, 2.944), (-1.72, 0.07555, 3.132), (-1.72, 0.2639, 3.258), (-1.72, 0.486, 3.302), (-1.72, 0.7082, 3.258), (-1.72, 0.8965, 3.132), (-1.72, 1.022, 2.944), (-1.632, 2.436, 2.722), (-1.632, 2.287, 1.976), (-1.632, 1.865, 1.343), (-1.632, 1.232, 0.9205), (-1.632, 0.486, 0.7721), (-1.632, -0.2601, 0.9205), (-1.632, -0.8926, 1.343), (-1.632, -1.315, 1.976), (-1.632, -1.464, 2.722), (-1.632, -1.315, 3.468), (-1.632, -0.8926, 4.101), (-1.632, -0.2601, 4.523), (-1.632, 0.486, 4.672), (-1.632, 1.232, 4.523), (-1.632, 1.865, 4.101), (-1.632, 2.287, 3.468), (-2.609, 0.8973, 2.722), (-2.609, 0.866, 2.564), (-2.609, 0.7769, 2.431), (-2.609, 0.6434, 2.342), (-2.609, 0.486, 2.311), (-2.609, 0.3287, 2.342), (-2.609, 0.1952, 2.431), (-2.609, 0.1061, 2.564), (-2.609, 0.07476, 2.722), (-2.609, 0.1952, 3.013), (-2.609, 0.3287, 3.102), (-2.609, 0.486, 3.133), (-2.609, 0.6434, 3.102), (-2.609, 0.7769, 3.013), (-2.609, 0.866, 2.879), (-2.609, 0.1061, 2.879)], [], [(3, 146, 18, 19), (192, 0, 1, 193), (193, 1, 2, 194), (194, 2, 147, 195), (195, 147, 4, 196), (196, 4, 5, 197), (197, 5, 6, 198), (198, 6, 7, 199), (199, 7, 8, 200), (200, 8, 9, 201), (201, 9, 10, 202), (202, 10, 11, 203), (203, 11, 12, 204), (204, 12, 13, 205), (205, 13, 14, 206), (207, 15, 0, 192), (206, 14, 15, 207), (25, 168, 184, 41), (158, 157, 29, 30), (145, 144, 16, 17), (156, 155, 27, 28), (154, 153, 169, 26), (152, 151, 23, 24), (150, 149, 21, 22), (148, 3, 19, 20), (144, 159, 31, 16), (146, 145, 17, 18), (157, 156, 28, 29), (155, 154, 26, 27), (153, 152, 24, 169), (151, 150, 22, 23), (149, 148, 20, 21), (159, 158, 30, 31), (32, 33, 34, 35, 36, 37, 38, 39, 40, 185, 42, 43, 44, 45, 46, 47), (167, 166, 182, 183), (165, 164, 180, 181), (175, 174, 190, 191), (163, 162, 178, 179), (174, 173, 189, 190), (161, 160, 176, 177), (172, 171, 187, 188), (170, 25, 41, 186), (168, 167, 183, 184), (166, 165, 181, 182), (164, 163, 179, 180), (160, 175, 191, 176), (162, 161, 177, 178), (173, 172, 188, 189), (171, 170, 186, 187), (64, 63, 48, 65), (65, 48, 49, 66), (66, 49, 50, 67), (67, 50, 51, 68), (68, 51, 52, 69), (69, 52, 53, 70), (70, 53, 54, 71), (71, 54, 55, 72), (72, 55, 56, 73), (73, 56, 57, 74), (74, 57, 58, 75), (75, 58, 59, 76), (76, 59, 60, 77), (77, 60, 61, 78), (79, 62, 63, 64), (78, 61, 62, 79), (83, 99, 98, 210), (256, 257, 81, 80), (257, 258, 82, 81), (258, 259, 211, 82), (259, 260, 84, 211), (260, 261, 85, 84), (261, 262, 86, 85), (262, 263, 87, 86), (263, 264, 88, 87), (264, 265, 89, 88), (265, 266, 90, 89), (266, 267, 91, 90), (267, 268, 92, 91), (268, 269, 93, 92), (269, 270, 94, 93), (271, 256, 80, 95), (270, 271, 95, 94), (105, 121, 248, 232), (222, 110, 109, 221), (209, 97, 96, 208), (220, 108, 107, 219), (218, 106, 233, 217), (216, 104, 103, 215), (214, 102, 101, 213), (212, 100, 99, 83), (208, 96, 111, 223), (210, 98, 97, 209), (221, 109, 108, 220), (219, 107, 106, 218), (217, 233, 104, 216), (215, 103, 102, 214), (213, 101, 100, 212), (223, 111, 110, 222), (112, 113, 114, 115, 116, 117, 118, 119, 120, 249, 122, 123, 124, 125, 126, 127), (231, 247, 246, 230), (229, 245, 244, 228), (239, 255, 254, 238), (227, 243, 242, 226), (238, 254, 253, 237), (225, 241, 240, 224), (236, 252, 251, 235), (234, 250, 121, 105), (232, 248, 247, 231), (230, 246, 245, 229), (228, 244, 243, 227), (224, 240, 255, 239), (226, 242, 241, 225), (237, 253, 252, 236), (235, 251, 250, 234), (64, 65, 128, 143), (65, 66, 129, 128), (66, 67, 130, 129), (67, 68, 131, 130), (68, 69, 132, 131), (69, 70, 133, 132), (70, 71, 134, 133), (71, 72, 135, 134), (72, 73, 136, 135), (73, 74, 137, 136), (74, 75, 138, 137), (75, 76, 139, 138), (76, 77, 140, 139), (77, 78, 141, 140), (79, 64, 143, 142), (78, 79, 142, 141), (272, 286, 285, 284, 283, 282, 281, 287, 280, 279, 278, 277, 276, 275, 274, 273), (40, 39, 279, 280), (38, 37, 277, 278), (36, 35, 275, 276), (32, 47, 286, 272), (34, 33, 273, 274), (45, 44, 283, 284), (185, 40, 280, 287), (43, 42, 281, 282), (39, 38, 278, 279), (37, 36, 276, 277), (47, 46, 285, 286), (35, 34, 274, 275), (46, 45, 284, 285), (33, 32, 272, 273), (44, 43, 282, 283), (42, 185, 287, 281), (291, 307, 306, 434), (480, 481, 289, 288), (481, 482, 290, 289), (482, 483, 435, 290), (483, 484, 292, 435), (484, 485, 293, 292), (485, 486, 294, 293), (486, 487, 295, 294), (487, 488, 296, 295), (488, 489, 297, 296), (489, 490, 298, 297), (490, 491, 299, 298), (491, 492, 300, 299), (492, 493, 301, 300), (493, 494, 302, 301), (495, 480, 288, 303), (494, 495, 303, 302), (313, 329, 472, 456), (446, 318, 317, 445), (433, 305, 304, 432), (444, 316, 315, 443), (442, 314, 457, 441), (440, 312, 311, 439), (438, 310, 309, 437), (436, 308, 307, 291), (432, 304, 319, 447), (434, 306, 305, 433), (445, 317, 316, 444), (443, 315, 314, 442), (441, 457, 312, 440), (439, 311, 310, 438), (437, 309, 308, 436), (447, 319, 318, 446), (320, 335, 334, 333, 332, 331, 330, 473, 328, 327, 326, 325, 324, 323, 322, 321), (455, 471, 470, 454), (453, 469, 468, 452), (463, 479, 478, 462), (451, 467, 466, 450), (462, 478, 477, 461), (449, 465, 464, 448), (460, 476, 475, 459), (458, 474, 329, 313), (456, 472, 471, 455), (454, 470, 469, 453), (452, 468, 467, 451), (448, 464, 479, 463), (450, 466, 465, 449), (461, 477, 476, 460), (459, 475, 474, 458), (352, 353, 336, 351), (353, 354, 337, 336), (354, 355, 338, 337), (355, 356, 339, 338), (356, 357, 340, 339), (357, 358, 341, 340), (358, 359, 342, 341), (359, 360, 343, 342), (360, 361, 344, 343), (361, 362, 345, 344), (362, 363, 346, 345), (363, 364, 347, 346), (364, 365, 348, 347), (365, 366, 349, 348), (367, 352, 351, 350), (366, 367, 350, 349), (371, 498, 386, 387), (544, 368, 369, 545), (545, 369, 370, 546), (546, 370, 499, 547), (547, 499, 372, 548), (548, 372, 373, 549), (549, 373, 374, 550), (550, 374, 375, 551), (551, 375, 376, 552), (552, 376, 377, 553), (553, 377, 378, 554), (554, 378, 379, 555), (555, 379, 380, 556), (556, 380, 381, 557), (557, 381, 382, 558), (559, 383, 368, 544), (558, 382, 383, 559), (393, 520, 536, 409), (510, 509, 397, 398), (497, 496, 384, 385), (508, 507, 395, 396), (506, 505, 521, 394), (504, 503, 391, 392), (502, 501, 389, 390), (500, 371, 387, 388), (496, 511, 399, 384), (498, 497, 385, 386), (509, 508, 396, 397), (507, 506, 394, 395), (505, 504, 392, 521), (503, 502, 390, 391), (501, 500, 388, 389), (511, 510, 398, 399), (400, 415, 414, 413, 412, 411, 410, 537, 408, 407, 406, 405, 404, 403, 402, 401), (519, 518, 534, 535), (517, 516, 532, 533), (527, 526, 542, 543), (515, 514, 530, 531), (526, 525, 541, 542), (513, 512, 528, 529), (524, 523, 539, 540), (522, 393, 409, 538), (520, 519, 535, 536), (518, 517, 533, 534), (516, 515, 531, 532), (512, 527, 543, 528), (514, 513, 529, 530), (525, 524, 540, 541), (523, 522, 538, 539), (352, 431, 416, 353), (353, 416, 417, 354), (354, 417, 418, 355), (355, 418, 419, 356), (356, 419, 420, 357), (357, 420, 421, 358), (358, 421, 422, 359), (359, 422, 423, 360), (360, 423, 424, 361), (361, 424, 425, 362), (362, 425, 426, 363), (363, 426, 427, 364), (364, 427, 428, 365), (365, 428, 429, 366), (367, 430, 431, 352), (366, 429, 430, 367), (560, 561, 562, 563, 564, 565, 566, 567, 568, 575, 569, 570, 571, 572, 573, 574), (328, 568, 567, 327), (326, 566, 565, 325), (324, 564, 563, 323), (320, 560, 574, 335), (322, 562, 561, 321), (333, 572, 571, 332), (473, 575, 568, 328), (331, 570, 569, 330), (327, 567, 566, 326), (325, 565, 564, 324), (335, 574, 573, 334), (323, 563, 562, 322), (334, 573, 572, 333), (321, 561, 560, 320), (332, 571, 570, 331), (330, 569, 575, 473)])
me_cylinder_001.polygons.foreach_set('use_smooth', [True] * 294)
me_cylinder_001.polygons.foreach_set('material_index', [1, 1, 1, 1, 1, 1, 1, 1, 1, 1, 1, 1, 1, 1, 1, 1, 1, 0, 1, 1, 1, 1, 1, 1, 1, 1, 1, 1, 1, 1, 1, 1, 1, 0, 0, 0, 0, 0, 0, 0, 0, 0, 0, 0, 0, 0, 0, 0, 0, 1, 1, 1, 1, 1, 1, 1, 1, 1, 1, 1, 1, 1, 1, 1, 1, 1, 1, 1, 1, 1, 1, 1, 1, 1, 1, 1, 1, 1, 1, 1, 1, 1, 0, 1, 1, 1, 1, 1, 1, 1, 1, 1, 1, 1, 1, 1, 1, 1, 0, 0, 0, 0, 0, 0, 0, 0, 0, 0, 0, 0, 0, 0, 0, 0, 1, 1, 1, 1, 1, 1, 1, 1, 1, 1, 1, 1, 1, 1, 1, 1, 0, 0, 0, 0, 0, 0, 0, 0, 0, 0, 0, 0, 0, 0, 0, 0, 0, 1, 1, 1, 1, 1, 1, 1, 1, 1, 1, 1, 1, 1, 1, 1, 1, 1, 0, 1, 1, 1, 1, 1, 1, 1, 1, 1, 1, 1, 1, 1, 1, 1, 0, 0, 0, 0, 0, 0, 0, 0, 0, 0, 0, 0, 0, 0, 0, 0, 1, 1, 1, 1, 1, 1, 1, 1, 1, 1, 1, 1, 1, 1, 1, 1, 1, 1, 1, 1, 1, 1, 1, 1, 1, 1, 1, 1, 1, 1, 1, 1, 1, 0, 1, 1, 1, 1, 1, 1, 1, 1, 1, 1, 1, 1, 1, 1, 1, 0, 0, 0, 0, 0, 0, 0, 0, 0, 0, 0, 0, 0, 0, 0, 0, 1, 1, 1, 1, 1, 1, 1, 1, 1, 1, 1, 1, 1, 1, 1, 1, 0, 0, 0, 0, 0, 0, 0, 0, 0, 0, 0, 0, 0, 0, 0, 0, 0])
me_cylinder_001.materials.append(mat_materialwheelwhite)
me_cylinder_001.materials.append(mat_materialweelblack)
me_cylinder_001.use_remesh_preserve_volume = False
me_cylinder_001.use_remesh_preserve_attributes = False
me_cylinder_001.use_mirror_vertex_groups = False
me_cylinder_001.update()
me_torus = bpy.data.meshes.new('Torus')
me_torus.from_pydata([(1.027, 0.2242, -0.249), (0.7785, 0.1537, -0.007427), (0.5556, 0.05764, -0.2645), (0.8039, 0.1281, -0.5061), (0.6998, 0.7234, -0.2914), (0.5168, 0.5531, -0.04129), (0.3594, 0.3572, -0.2899), (0.5423, 0.5275, -0.54), (0.1778, 1.013, -0.3329), (0.09927, 0.7847, -0.07449), (0.0462, 0.5308, -0.3148), (0.1247, 0.759, -0.5732), (-0.4195, 1.026, -0.364), (-0.3786, 0.7953, -0.09942), (-0.3122, 0.5388, -0.3335), (-0.3531, 0.7697, -0.5981), (-0.9554, 0.7605, -0.3777), (-0.8073, 0.5827, -0.1104), (-0.6337, 0.3794, -0.3417), (-0.7818, 0.5571, -0.6091), (-1.307, 0.2764, -0.3708), (-1.089, 0.1955, -0.1048), (-0.8447, 0.08897, -0.3376), (-1.063, 0.1699, -0.6035), (-1.394, -0.315, -0.3448), (-1.158, -0.2776, -0.08407), (-0.8967, -0.2659, -0.322), (-1.133, -0.3032, -0.5828), (-1.196, -0.8782, -0.3058), (-0.9997, -0.7282, -0.05284), (-0.778, -0.6038, -0.2986), (-0.9743, -0.7538, -0.5515), (-0.7587, -1.284, -0.2626), (-0.6499, -1.053, -0.01831), (-0.5157, -0.8475, -0.2727), (-0.6245, -1.079, -0.517), (-0.1823, -1.44, -0.2252), (-0.1888, -1.178, 0.01163), (-0.1699, -0.9411, -0.2502), (-0.1634, -1.203, -0.4871), (0.4012, -1.31, -0.2021), (0.278, -1.074, 0.03011), (0.1803, -0.8631, -0.2364), (0.3035, -1.099, -0.4686), (0.8582, -0.9242, -0.1986), (0.6436, -0.765, 0.03289), (0.4545, -0.6314, -0.2343), (0.6691, -0.7906, -0.4658), (1.084, -0.3704, -0.2156), (0.8242, -0.3219, 0.01934), (0.5899, -0.2991, -0.2444), (0.8497, -0.3476, -0.4793), (-0.1669, -0.2998, -0.03236), (-0.1534, -0.2825, -0.2832), (-0.1445, 0.0733, -0.301), (-0.155, 0.1746, -0.05613), (0.2183, -0.2908, -0.2638), (0.2055, 0.06547, -0.2828), (0.3117, 0.1642, -0.03178), (0.3287, -0.3109, -0.006509), (-0.6624, -0.2887, -0.05822), (-0.5251, -0.2742, -0.3026), (-0.4946, 0.08114, -0.3193), (-0.6218, 0.1851, -0.08048), (-0.1991, -0.1029, 0.6696), (-0.1953, 0.05075, 0.6619), (-0.04405, 0.04737, 0.6698), (-0.03856, -0.1065, 0.678), (-0.3597, -0.09935, 0.6613), (-0.3465, 0.05413, 0.6541)], [], [(0, 1, 5, 4), (1, 2, 6, 5), (2, 3, 7, 6), (0, 4, 7, 3), (4, 5, 9, 8), (5, 6, 10, 9), (6, 7, 11, 10), (7, 4, 8, 11), (8, 9, 13, 12), (9, 10, 14, 13), (10, 11, 15, 14), (11, 8, 12, 15), (12, 13, 17, 16), (13, 14, 18, 17), (14, 15, 19, 18), (15, 12, 16, 19), (16, 17, 21, 20), (17, 18, 22, 21), (18, 19, 23, 22), (19, 16, 20, 23), (20, 21, 25, 24), (22, 23, 27, 26), (23, 20, 24, 27), (24, 25, 29, 28), (25, 26, 30, 29), (26, 27, 31, 30), (27, 24, 28, 31), (28, 29, 33, 32), (29, 30, 34, 33), (30, 31, 35, 34), (31, 28, 32, 35), (32, 33, 37, 36), (33, 34, 38, 37), (34, 35, 39, 38), (35, 32, 36, 39), (36, 37, 41, 40), (37, 38, 42, 41), (38, 39, 43, 42), (39, 36, 40, 43), (40, 41, 45, 44), (41, 42, 46, 45), (42, 43, 47, 46), (43, 40, 44, 47), (44, 45, 49, 48), (45, 46, 50, 49), (46, 47, 51, 50), (47, 44, 48, 51), (48, 49, 1, 0), (50, 51, 3, 2), (51, 48, 0, 3), (60, 61, 26, 25), (61, 62, 22, 26), (62, 63, 21, 22), (63, 60, 25, 21), (59, 56, 53, 52), (56, 57, 54, 53), (57, 58, 55, 54), (55, 65, 69, 63), (49, 50, 56, 59), (50, 2, 57, 56), (2, 1, 58, 57), (1, 49, 59, 58), (52, 53, 61, 60), (53, 54, 62, 61), (54, 55, 63, 62), (63, 69, 68, 60), (66, 67, 64, 65), (65, 64, 68, 69), (60, 68, 64, 52), (59, 67, 66, 58), (52, 64, 67, 59), (58, 66, 65, 55)])
me_torus.polygons.foreach_set('use_smooth', [True] * 72)
me_torus.polygons.foreach_set('material_index', [0, 0, 0, 0, 0, 0, 0, 0, 0, 0, 0, 0, 0, 0, 0, 0, 0, 0, 0, 0, 0, 0, 0, 0, 0, 0, 0, 0, 0, 0, 0, 0, 0, 0, 0, 0, 0, 0, 0, 0, 0, 0, 0, 0, 0, 0, 0, 0, 0, 0, 0, 0, 0, 0, 1, 1, 1, 0, 0, 0, 0, 0, 1, 1, 1, 0, 0, 0, 0, 0, 0, 0])
me_torus.materials.append(mat_material_001)
me_torus.materials.append(mat_material)
me_torus.use_remesh_preserve_volume = False
me_torus.use_remesh_preserve_attributes = False
me_torus.use_mirror_vertex_groups = False
me_torus.update()
me_cube = bpy.data.meshes.new('Cube')
me_cube.from_pydata([(0.0, 0.5848, -0.2127), (0.0, 0.001025, -1.234), (-1.119, -0.7094, -0.7809), (-1.122, 0.9795, -0.7808), (-0.9068, 0.7396, 0.9232), (-1.126, 0.135, -0.8421), (-0.9682, 0.2833, 0.9154), (-0.8306, 1.465, 1.118), (0.0, 1.001, -1.151), (0.0, -0.999, -1.152), (0.0, 1.285, -0.09718), (0.0, -1.465, 0.04438), (-1.035, -1.384, -0.6199), (-0.9336, -0.391, 0.9259), (0.0, -1.798, -0.9356), (0.0, -0.8958, 0.9826), (-0.9941, -2.109, -0.3574), (-0.8828, -1.115, 1.006), (0.0, -2.657, -0.583), (0.0, -1.481, 1.336), (-0.9201, -2.724, -0.003648), (-0.8417, -1.731, 1.188), (0.0, -3.385, -0.1078), (0.0, -2.21, 1.58), (-0.8027, -3.319, 0.4611), (-0.8001, -2.326, 1.455), (0.0, -4.091, 0.5165), (0.0, -2.915, 1.939), (-0.8021, -3.692, 0.9046), (-0.7261, -2.802, 1.69), (0.0, -4.533, 1.113), (0.0, -3.479, 2.254), (-0.801, -4.404, 1.71), (-0.6105, -3.8, 2.118), (0.0, -4.847, 1.88), (0.0, -4.132, 2.513), (-0.3003, -4.84, 2.405), (-0.2975, -4.441, 2.649), (0.0, -4.92, 2.417), (0.0, -4.448, 2.744), (-0.2999, -4.922, 2.566), (-0.2975, -4.559, 2.757), (0.0, -5.017, 2.633), (0.0, -4.587, 2.89), (-1.065, 1.73, -0.6371), (-0.8356, 1.823, 1.257), (0.0, 1.89, -0.9586), (0.0, 1.64, 0.06748), (-0.8976, 2.86, -0.04152), (-0.7898, 2.431, 1.566), (0.0, 3.228, -0.1588), (0.0, 2.216, 0.4077), (0.0, 1.925, 0.2496), (0.0, 2.559, -0.6664), (-0.8269, 2.129, 1.366), (-1.019, 2.295, -0.4196), (-0.7735, 3.6, 0.6914), (-0.7569, 2.734, 1.808), (0.0, 4.104, 0.8259), (0.0, 2.643, 0.8588), (-0.7692, 3.89, 1.326), (-0.6864, 3.039, 2.032), (0.0, 4.446, 1.679), (0.0, 3.309, 2.54), (-0.7658, 4.07, 1.865), (-0.5801, 3.426, 2.336), (0.0, 4.51, 2.17), (0.0, 3.653, 2.8), (-0.604, 4.203, 2.55), (-0.4181, 3.795, 2.845), (0.0, 4.426, 2.567), (0.0, 3.942, 3.049), (-0.258, 4.456, 3.331), (-0.2585, 4.14, 3.494), (0.0, 4.581, 3.266), (0.0, 4.208, 3.485), (0.0, 4.075, 3.267), (0.0, 4.456, 2.916), (-0.2597, 4.028, 3.332), (-0.2597, 4.35, 3.071), (-0.2563, 4.6, 3.558), (-0.2574, 4.202, 3.674), (0.0, 4.752, 3.571), (0.0, 4.28, 3.727), (-0.2541, 4.812, 3.823), (-0.2559, 4.205, 3.971), (0.0, 5.003, 3.928), (0.0, 4.285, 4.127), (0.0, 4.263, 3.935), (0.0, 4.93, 3.757), (-0.2567, 4.187, 3.829), (-0.255, 4.75, 3.696), (-1.277, 0.6309, 0.1264), (-1.281, -0.2135, 0.09863), (-1.23, 1.476, 0.3052), (0.0, -1.707, -0.1616), (-1.24, -0.8884, 0.184), (0.0, -2.062, 0.3524), (-1.194, -1.613, 0.3554), (0.0, -2.069, 0.3764), (-1.137, -2.228, 0.623), (0.0, -2.798, 0.7359), (-1.057, -2.823, 0.9891), (0.0, -3.503, 1.228), (-1.02, -3.248, 1.328), (0.0, -4.006, 1.684), (-0.9617, -4.103, 1.945), (0.0, -4.49, 2.196), (-0.4619, -4.641, 2.526), (0.0, -4.684, 2.58), (-0.4617, -4.741, 2.661), (0.0, -4.802, 2.761), (-1.2, 2.013, 0.475), (-1.094, 2.723, 0.8687), (0.0, 2.852, 0.1787), (0.0, 2.431, -0.1395), (-1.155, 2.368, 0.6317), (-0.9941, 3.167, 1.281), (0.0, 3.591, 1.62), (-0.9321, 3.464, 1.71), (0.0, 3.943, 2.196), (-0.9289, 3.747, 2.132), (0.0, 4.128, 2.53), (-0.767, 3.998, 2.728), (0.0, 4.184, 2.808), (-0.4213, 4.297, 3.412), (0.0, 4.394, 3.375), (0.0, 4.266, 3.092), (-0.4227, 4.189, 3.201), (-0.4199, 4.4, 3.615), (0.0, 4.516, 3.649), (-0.418, 4.508, 3.897), (0.0, 4.644, 4.027), (0.0, 4.596, 3.846), (-0.4189, 4.468, 3.762), (-0.5176, -1.591, -0.7777), (-0.5612, 0.9903, -0.9661), (-0.5593, -0.8542, -0.9663), (-0.5631, 0.06803, -1.038), (-0.3702, 1.392, 0.06574), (-0.4114, -1.458, 0.05779), (-0.4155, 0.5981, -0.2275), (-0.4606, -0.6879, 0.945), (-0.497, -2.383, -0.4702), (-0.4414, -1.298, 1.171), (-0.46, -3.055, -0.0557), (-0.4208, -1.97, 1.384), (-0.4014, -3.705, 0.4888), (-0.4, -2.621, 1.697), (-0.401, -4.112, 1.009), (-0.363, -3.141, 1.972), (-0.4005, -4.625, 1.795), (-0.3053, -3.966, 2.315), (-0.1502, -4.88, 2.411), (-0.1487, -4.444, 2.696), (-0.1499, -4.969, 2.6), (-0.1487, -4.573, 2.823), (-0.5327, 1.81, -0.7978), (-0.3671, 1.719, 0.1982), (-0.4488, 3.044, -0.1001), (-0.357, 2.217, 0.4744), (-0.3742, 1.93, 0.3199), (-0.5096, 2.427, -0.543), (-0.3867, 3.852, 0.7586), (-0.348, 2.595, 0.8609), (-0.3846, 4.168, 1.502), (-0.3432, 3.174, 2.286), (-0.3829, 4.29, 2.018), (-0.29, 3.54, 2.568), (-0.302, 4.315, 2.558), (-0.2091, 3.869, 2.947), (-0.129, 4.518, 3.299), (-0.1292, 4.174, 3.489), (-0.1299, 4.052, 3.299), (-0.1298, 4.403, 2.994), (-0.1282, 4.676, 3.564), (-0.1287, 4.241, 3.7), (-0.1271, 4.907, 3.875), (-0.1279, 4.245, 4.049), (-0.1283, 4.225, 3.882), (-0.1275, 4.84, 3.726), (-0.2308, -4.772, 2.711), (-0.209, 4.576, 3.962), (0.0, -1.893, -0.8967), (0.0, -0.6793, 1.342), (-0.9236, -0.6677, 0.9075), (-1.031, -1.464, -0.5909), (0.0, -2.063, 0.3551), (-1.235, -0.9684, 0.2029), (-0.4655, -0.6111, 1.167), (-0.5153, -1.679, -0.7438), (0.0, -0.499, -1.193), (-0.9375, 0.5115, 0.9193), (-1.122, -0.2872, -0.8115), (0.0, -0.4595, -0.2328), (-1.279, 0.2087, 0.1125), (-0.5612, -0.3931, -1.002), (-0.4137, -0.4491, -0.2334)], [], [(196, 137, 2, 193), (197, 192, 6, 140), (140, 6, 13, 142), (95, 11, 15, 97), (92, 4, 7, 94), (187, 184, 19, 99), (136, 138, 5, 3), (139, 7, 4, 141), (195, 192, 4, 92), (93, 2, 12, 96), (137, 9, 14, 135), (99, 19, 23, 101), (189, 185, 17, 144), (188, 186, 16, 98), (190, 183, 18, 143), (101, 23, 27, 103), (144, 17, 21, 146), (98, 16, 20, 100), (143, 18, 22, 145), (103, 27, 31, 105), (146, 21, 25, 148), (100, 20, 24, 102), (145, 22, 26, 147), (105, 31, 35, 107), (148, 25, 29, 150), (102, 24, 28, 104), (147, 26, 30, 149), (107, 35, 39, 109), (150, 29, 33, 152), (104, 28, 32, 106), (149, 30, 34, 151), (109, 39, 43, 111), (152, 33, 37, 154), (106, 32, 36, 108), (151, 34, 38, 153), (181, 156, 41, 110), (154, 37, 41, 156), (108, 36, 40, 110), (153, 38, 42, 155), (115, 53, 50, 114), (139, 10, 47, 158), (94, 7, 45, 112), (136, 3, 44, 157), (114, 50, 58, 118), (161, 52, 51, 160), (116, 54, 49, 113), (162, 55, 48, 159), (158, 47, 52, 161), (112, 45, 54, 116), (157, 44, 55, 162), (118, 58, 62, 120), (160, 51, 59, 164), (113, 49, 57, 117), (159, 48, 56, 163), (120, 62, 66, 122), (164, 59, 63, 166), (117, 57, 61, 119), (163, 56, 60, 165), (122, 66, 70, 124), (166, 63, 67, 168), (119, 61, 65, 121), (165, 60, 64, 167), (127, 77, 74, 126), (168, 67, 71, 170), (121, 65, 69, 123), (167, 64, 68, 169), (126, 74, 82, 130), (173, 76, 75, 172), (128, 78, 73, 125), (174, 79, 72, 171), (124, 70, 77, 127), (170, 71, 76, 173), (123, 69, 78, 128), (169, 68, 79, 174), (133, 89, 86, 132), (172, 75, 83, 176), (125, 73, 81, 129), (171, 72, 80, 175), (182, 177, 84, 131), (179, 88, 87, 178), (134, 90, 85, 131), (180, 91, 84, 177), (130, 82, 89, 133), (176, 83, 88, 179), (129, 81, 90, 134), (175, 80, 91, 180), (9, 95, 97, 14), (5, 92, 94, 3), (183, 187, 99, 18), (193, 195, 92, 5), (6, 93, 96, 13), (18, 99, 101, 22), (185, 188, 98, 17), (22, 101, 103, 26), (17, 98, 100, 21), (26, 103, 105, 30), (21, 100, 102, 25), (30, 105, 107, 34), (25, 102, 104, 29), (34, 107, 109, 38), (29, 104, 106, 33), (38, 109, 111, 42), (33, 106, 108, 37), (155, 181, 110, 40), (37, 108, 110, 41), (52, 115, 114, 51), (3, 94, 112, 44), (51, 114, 118, 59), (55, 116, 113, 48), (44, 112, 116, 55), (59, 118, 120, 63), (48, 113, 117, 56), (63, 120, 122, 67), (56, 117, 119, 60), (67, 122, 124, 71), (60, 119, 121, 64), (76, 127, 126, 75), (64, 121, 123, 68), (75, 126, 130, 83), (79, 128, 125, 72), (71, 124, 127, 76), (68, 123, 128, 79), (88, 133, 132, 87), (72, 125, 129, 80), (178, 182, 131, 85), (91, 134, 131, 84), (83, 130, 133, 88), (80, 129, 134, 91), (191, 9, 137, 196), (194, 197, 140, 11), (11, 140, 142, 15), (8, 1, 138, 136), (10, 139, 141, 0), (2, 137, 135, 12), (184, 189, 144, 19), (186, 190, 143, 16), (19, 144, 146, 23), (16, 143, 145, 20), (23, 146, 148, 27), (20, 145, 147, 24), (27, 148, 150, 31), (24, 147, 149, 28), (31, 150, 152, 35), (28, 149, 151, 32), (35, 152, 154, 39), (32, 151, 153, 36), (111, 43, 156, 181), (39, 154, 156, 43), (36, 153, 155, 40), (7, 139, 158, 45), (8, 136, 157, 46), (54, 161, 160, 49), (53, 162, 159, 50), (45, 158, 161, 54), (46, 157, 162, 53), (49, 160, 164, 57), (50, 159, 163, 58), (57, 164, 166, 61), (58, 163, 165, 62), (61, 166, 168, 65), (62, 165, 167, 66), (65, 168, 170, 69), (66, 167, 169, 70), (78, 173, 172, 73), (77, 174, 171, 74), (69, 170, 173, 78), (70, 169, 174, 77), (73, 172, 176, 81), (74, 171, 175, 82), (132, 86, 177, 182), (90, 179, 178, 85), (89, 180, 177, 86), (81, 176, 179, 90), (82, 175, 180, 89), (42, 111, 181, 155), (87, 132, 182, 178), (97, 15, 184, 187), (142, 13, 185, 189), (96, 12, 186, 188), (135, 14, 183, 190), (14, 97, 187, 183), (13, 96, 188, 185), (15, 142, 189, 184), (12, 135, 190, 186), (138, 196, 193, 5), (141, 4, 192, 197), (93, 6, 192, 195), (2, 93, 195, 193), (1, 191, 196, 138), (0, 141, 197, 194)])
me_cube.polygons.foreach_set('use_smooth', [True] * 190)
me_cube.polygons.foreach_set('material_index', [0, 0, 0, 0, 0, 0, 0, 0, 0, 0, 0, 0, 0, 0, 0, 0, 0, 0, 0, 0, 0, 0, 0, 0, 0, 0, 0, 0, 0, 0, 0, 1, 0, 0, 0, 1, 1, 1, 1, 0, 0, 0, 0, 0, 0, 0, 0, 0, 0, 0, 0, 0, 0, 0, 0, 0, 0, 0, 0, 0, 0, 0, 1, 0, 0, 0, 1, 1, 1, 1, 0, 0, 0, 0, 1, 1, 1, 1, 1, 1, 1, 1, 1, 1, 1, 1, 0, 0, 0, 0, 0, 0, 0, 0, 0, 0, 0, 0, 0, 0, 0, 1, 0, 1, 1, 0, 0, 0, 0, 0, 0, 0, 0, 0, 0, 0, 1, 0, 1, 1, 0, 0, 1, 1, 1, 1, 1, 1, 0, 0, 0, 0, 0, 0, 0, 0, 0, 0, 0, 0, 0, 0, 0, 0, 0, 0, 1, 1, 1, 0, 0, 0, 0, 0, 0, 0, 0, 0, 0, 0, 0, 0, 0, 1, 1, 0, 0, 1, 1, 1, 1, 1, 1, 1, 1, 1, 0, 0, 0, 0, 0, 0, 0, 0, 0, 0, 0, 0, 0, 0])
me_cube.materials.append(mat_materialbanana)
me_cube.materials.append(mat_materialends)
me_cube.use_remesh_preserve_volume = False
me_cube.use_remesh_preserve_attributes = False
me_cube.use_mirror_vertex_groups = False
me_cube.update()

# ---- objects
ob_cylinder_003 = bpy.data.objects.new('Cylinder.003', me_cylinder_003)
ob_cylinder_002 = bpy.data.objects.new('Cylinder.002', me_cylinder_000)
ob_cylinder_001 = bpy.data.objects.new('Cylinder.001', me_cylinder_002)
ob_cylinder = bpy.data.objects.new('Cylinder', me_cylinder_001)
ob_torus = bpy.data.objects.new('Torus', me_torus)
ob_cube = bpy.data.objects.new('Cube', me_cube)

# ---- transforms, parenting, visibility, modifiers, constraints
ob_cylinder_003.location = (-0.02588, -2.504, 0.9508)
ob_cylinder_003.scale = (0.3953, 0.3953, 0.3953)
ob_cylinder_003.lineart.crease_threshold = 0.0
ob_cylinder_002.location = (0.01635, 1.604, 0.5353)
ob_cylinder_002.lineart.crease_threshold = 0.0
ob_cylinder_001.location = (-0.02588, -2.504, 0.9508)
ob_cylinder_001.scale = (0.3953, 0.3953, 0.3953)
ob_cylinder_001.lineart.crease_threshold = 0.0
ob_cylinder.location = (0.01635, 1.604, 0.5353)
ob_cylinder.lineart.crease_threshold = 0.0
ob_torus.location = (0.07769, -0.787, 3.873)
ob_torus.rotation_euler = (2.116, -0.03662, 0.0)
ob_torus.scale = (0.4514, 0.4514, 0.4514)
ob_torus.lineart.crease_threshold = 0.0
ob_cube.location = (0.0, 0.0, 2.787)
ob_cube.rotation_euler = (0.2373, 0.02555, -0.01257)
ob_cube.lock_rotations_4d = False
ob_cube.empty_display_type = 'ARROWS'
ob_cube.lineart.crease_threshold = 0.0
_m = ob_cube.modifiers.new('Mirror', 'MIRROR')
_m.use_clip = True

# ---- collection membership
col_collection_1.objects.link(ob_cylinder_003)
col_collection_1.objects.link(ob_cylinder_002)
col_collection_1.objects.link(ob_cylinder_001)
col_collection_1.objects.link(ob_cylinder)
col_collection_1.objects.link(ob_torus)
col_collection_1.objects.link(ob_cube)

# ---- scene / render settings (as saved in the file)
scene.frame_start = 1; scene.frame_end = 250; scene.frame_set(1)
scene.render.engine = 'BLENDER_EEVEE_NEXT'
scene.render.resolution_percentage = 50
scene.render.dither_intensity = 0.0
scene.cycles.use_denoising = False
scene.cycles.samples = 10
scene.cycles.sampling_pattern = 'TABULATED_SOBOL'
scene.cycles.light_sampling_threshold = 0.0
scene.cycles.use_adaptive_sampling = False
scene.cycles.use_light_tree = False
scene.cycles.blur_glossy = 0.0
scene.cycles.volume_bounces = 1
scene.cycles.pixel_filter_type = 'GAUSSIAN'
scene.cycles.sample_clamp_indirect = 0.0
scene.view_settings.view_transform = 'Standard'
bpy.context.view_layer.update()

# ---- added for rendering (the .blend has no active camera and no usable light): camera, sun
cam_auto = bpy.data.cameras.new('AutoCamera')
cam_auto.lens = 50.0
cam_auto.sensor_width = 36.0
cam_auto.clip_end = 1000.0
ob_auto_camera = bpy.data.objects.new('AutoCamera', cam_auto)
scene.collection.objects.link(ob_auto_camera)
ob_auto_camera.location = (13.4087, -16.4183, 14.9049)
ob_auto_camera.rotation_euler = (1.09748, -7.21219e-08, 0.694738)
scene.camera = ob_auto_camera
light_auto_sun = bpy.data.lights.new('AutoSun', 'SUN')
light_auto_sun.energy = 3.0
light_auto_sun.angle = 0.0523599
ob_auto_sun = bpy.data.objects.new('AutoSun', light_auto_sun)
scene.collection.objects.link(ob_auto_sun)
ob_auto_sun.rotation_euler = (0.872665, 0.174533, 0.523599)
bpy.context.view_layer.update()
